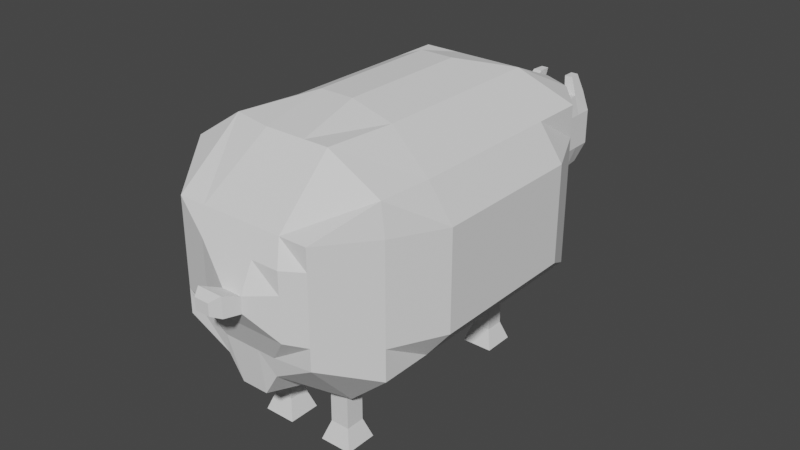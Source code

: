 # Source: Sheep.blend  (saved by Blender 2.93.21; exported with 4.5.12 LTS)
import bpy
from mathutils import Matrix  # noqa: F401  (used for matrix-valued properties, if any)

bpy.ops.wm.read_factory_settings(use_empty=True)
scene = bpy.context.scene
scene.name = 'Scene'

# ---- collections
col_collection = bpy.data.collections.new('Collection'); scene.collection.children.link(col_collection)

# ---- world
world_world = bpy.data.worlds.new('World'); scene.world = world_world
world_world.use_nodes = True; world_world.node_tree.nodes.clear()
_N = world_world.node_tree.nodes; _L = world_world.node_tree.links
n0 = _N.new('ShaderNodeOutputWorld'); n0.name = 'World Output'; n0.location = (300, 300)
n1 = _N.new('ShaderNodeBackground'); n1.name = 'Background'; n1.location = (10, 300)
n1.inputs[0].default_value = (0.05088, 0.05088, 0.05088, 1.0)
_L.new(n1.outputs[0], n0.inputs[0])
n0.is_active_output = True
world_world.color = (0.05088, 0.05088, 0.05088)
world_world.use_sun_shadow = False
world_world.sun_shadow_jitter_overblur = 0.0

# ---- meshes
me_cube_006 = bpy.data.meshes.new('Cube.006')
me_cube_006.from_pydata([(-0.685, -0.9995, -0.4663), (-0.685, -0.9995, 0.7073), (-0.3589, 0.9113, -0.365), (-0.3589, 0.9113, 0.4118), (0.6839, -0.9995, -0.4593), (0.6839, -0.9995, 0.7073), (0.3592, 0.9113, -0.365), (0.3592, 0.9113, 0.4118), (-0.7462, 0.7498, -1.0), (-1.0, 0.4998, -0.7147), (-1.0, 0.2498, -0.7147), (-1.0, -0.0001689, -0.7147), (-1.0, -0.2502, -0.7147), (-1.0, -0.5002, -0.7147), (-1.0, -0.7502, -0.7147), (-1.0, -0.7502, 1.0), (-1.0, -0.5002, 1.0), (-1.0, -0.2502, 1.0), (-1.0, -0.0001689, 1.0), (-1.0, 0.2498, 1.0), (-1.0, 0.4998, 1.0), (-0.7462, 0.677, 1.0), (1.0, -0.7502, -0.7045), (1.0, -0.5002, -0.7045), (1.0, -0.2502, -0.7045), (1.0, -0.0001689, -0.7045), (1.0, 0.2498, -0.7045), (1.0, 0.4998, -0.7045), (0.6948, 0.7171, -0.9311), (0.6948, 0.6835, 1.0), (1.0, 0.4998, 1.0), (1.0, 0.2498, 1.0), (1.0, -0.0001689, 1.0), (1.0, -0.2502, 1.0), (1.0, -0.5002, 1.0), (0.9652, -0.7502, 1.0), (-0.685, -0.9995, -0.2379), (-0.685, -0.9995, -0.205), (-0.685, -0.9995, 0.02312), (-0.685, -0.9995, 0.2513), (-0.685, -0.9995, 0.4794), (-0.3589, 0.9113, 0.2458), (-0.3589, 0.9113, 0.191), (-0.3589, 0.9113, 0.07326), (-0.3589, 0.9113, -0.09284), (-0.3589, 0.9113, -0.1987), (0.3592, 0.9113, 0.2458), (0.3592, 0.9113, 0.191), (0.3592, 0.9113, 0.07326), (0.3592, 0.9113, -0.09284), (0.3592, 0.9113, -0.1987), (0.6839, -0.9995, 0.4794), (0.6839, -0.9995, 0.2513), (0.6839, -0.9995, 0.02312), (0.6839, -0.9995, -0.205), (0.6839, -0.9995, -0.2309), (0.6948, 0.7498, 0.667), (0.6948, 0.7498, 0.3337), (0.6948, 0.7498, 0.0003603), (0.6948, 0.7498, -0.333), (0.6948, 0.7498, -0.5285), (1.0, 0.4998, 0.667), (1.0, 0.4998, 0.3337), (1.0, 0.4998, 0.0003603), (1.0, 0.4998, -0.333), (1.0, 0.4998, -0.3708), (1.212, 0.2677, 0.6217), (1.212, 0.2677, 0.2883), (1.212, 0.2677, -0.045), (1.212, 0.2677, -0.3783), (1.212, 0.2677, -0.4161), (1.212, 0.01774, 0.6217), (1.212, 0.01774, 0.2883), (1.212, 0.01774, -0.045), (1.212, 0.01774, -0.3783), (1.212, 0.01774, -0.4161), (1.212, -0.2323, 0.6217), (1.212, -0.2323, 0.2883), (1.212, -0.2323, -0.045), (1.212, -0.2323, -0.3783), (1.212, -0.2323, -0.4161), (1.212, -0.4823, 0.6217), (1.212, -0.4823, 0.2883), (1.212, -0.4823, -0.045), (1.212, -0.4823, -0.3783), (1.212, -0.4823, -0.4161), (1.0, -0.7502, 0.667), (1.0, -0.7502, 0.3337), (1.0, -0.7502, 0.0003603), (1.0, -0.7502, -0.333), (1.0, -0.7502, -0.3708), (-1.0, -0.7502, 0.667), (-1.0, -0.7502, 0.3337), (-1.0, -0.7502, 0.0003603), (-1.0, -0.7502, -0.333), (-1.0, -0.7502, -0.3811), (-1.18, -0.51, 0.6161), (-1.18, -0.51, 0.2828), (-1.18, -0.51, -0.05055), (-1.18, -0.51, -0.3839), (-1.18, -0.51, -0.432), (-1.18, -0.26, 0.6161), (-1.299, -0.1755, 0.2828), (-1.299, -0.1755, -0.05055), (-1.18, -0.26, -0.3839), (-1.18, -0.26, -0.432), (-1.18, -0.00998, 0.6161), (-1.299, 0.07451, 0.2828), (-1.299, 0.07451, -0.05055), (-1.18, -0.00998, -0.3839), (-1.18, -0.00998, -0.432), (-1.18, 0.24, 0.6161), (-1.18, 0.24, 0.2828), (-1.18, 0.24, -0.05055), (-1.18, 0.24, -0.3839), (-1.18, 0.24, -0.432), (-1.0, 0.4998, 0.667), (-1.0, 0.4998, 0.3337), (-1.0, 0.4998, 0.0003603), (-1.0, 0.4998, -0.333), (-1.0, 0.4998, -0.3811), (-0.7462, 0.7498, 0.667), (-0.7462, 0.7498, 0.3337), (-0.7462, 0.7498, 0.0003603), (-0.7462, 0.7498, -0.333), (-0.7462, 0.7498, -0.6663), (0.1638, 0.956, -0.3349), (0.03289, 0.956, -0.3349), (-0.09804, 0.956, -0.3349), (-0.229, 0.956, -0.3349), (-0.2152, 0.9113, 0.4118), (-0.07163, 0.9113, 0.4118), (0.07198, 0.9113, 0.4118), (0.2156, 0.9113, 0.4118), (-0.2972, -0.9793, -0.7332), (-0.1638, -0.9725, -0.9882), (0.1036, -0.9725, -0.9882), (0.2518, -0.9793, -0.7332), (0.4101, -0.9995, 0.7073), (0.1363, -0.9995, 0.7073), (-0.1375, -0.9995, 0.7073), (-0.4113, -0.9995, 0.7073), (-0.458, 0.7117, 1.0), (-0.1698, 0.7498, 1.0), (0.1184, 0.7498, 1.0), (0.4066, 0.7498, 1.0), (-0.509, 0.424, 1.301), (-0.1697, 0.424, 1.301), (0.1697, 0.424, 1.301), (0.509, 0.424, 1.301), (-0.509, 0.2119, 1.301), (-0.2408, 0.2106, 1.425), (0.09852, 0.2106, 1.425), (0.509, 0.2119, 1.301), (-0.509, -0.0001689, 1.301), (-0.2408, -0.001467, 1.425), (0.09852, -0.001467, 1.425), (0.509, -0.0001689, 1.301), (-0.509, -0.2123, 1.301), (-0.2408, -0.2136, 1.425), (0.09852, -0.2136, 1.425), (0.509, -0.2123, 1.301), (-0.509, -0.4244, 1.301), (-0.2408, -0.4257, 1.425), (0.09852, -0.4257, 1.425), (0.509, -0.4244, 1.301), (-0.6, -0.7129, 1.301), (-0.2, -0.7502, 1.301), (0.2, -0.7502, 1.301), (0.4444, -0.7502, 1.301), (0.4066, 0.7498, -1.0), (0.1184, 0.7498, -1.0), (-0.1698, 0.7498, -1.0), (-0.458, 0.7498, -1.0), (0.5629, 0.5337, -1.136), (0.1629, 0.5337, -1.136), (-0.2371, 0.5337, -1.136), (-0.6371, 0.5337, -1.136), (0.5629, 0.2837, -1.136), (0.2528, 0.2501, -1.301), (-0.1472, 0.2501, -1.301), (-0.6371, 0.2837, -1.136), (0.5629, 0.03374, -1.136), (0.2528, 0.0001153, -1.301), (-0.1472, 0.0001153, -1.301), (-0.6371, 0.03374, -1.136), (0.5629, -0.2163, -1.136), (0.2528, -0.2499, -1.301), (-0.1472, -0.2499, -1.301), (-0.6371, -0.2163, -1.136), (0.5629, -0.4663, -1.136), (0.2528, -0.4999, -1.301), (-0.1472, -0.4999, -1.301), (-0.6371, -0.4663, -1.136), (0.5629, -0.7163, -1.136), (0.1629, -0.7163, -1.136), (-0.2371, -0.7163, -1.136), (-0.6371, -0.7163, -1.136), (0.2688, -0.9948, -0.5182), (0.08578, -0.9948, -0.5182), (-0.09721, -0.9948, -0.5182), (-0.2802, -0.9948, -0.5182), (0.4982, -1.057, -0.205), (0.2244, -1.057, -0.205), (-0.04935, -1.057, -0.205), (-0.3231, -1.057, -0.205), (0.4982, -1.057, 0.02312), (0.2348, -1.125, 0.04163), (0.03459, -1.125, 0.04163), (-0.3231, -1.057, 0.02312), (0.4982, -1.057, 0.2513), (0.2348, -1.125, 0.2085), (0.03459, -1.125, 0.2085), (-0.3231, -1.057, 0.2513), (0.4982, -1.057, 0.4794), (0.2244, -1.057, 0.4794), (-0.04935, -1.057, 0.4794), (-0.3231, -1.057, 0.4794), (-0.229, 0.956, -0.1833), (-0.09804, 0.956, -0.1833), (0.03289, 0.956, -0.1833), (0.1638, 0.956, -0.1833), (-0.229, 0.956, -0.0868), (-0.09804, 0.956, -0.0868), (0.03289, 0.956, -0.0868), (0.1638, 0.956, -0.0868), (-0.229, 0.956, 0.06463), (-0.09804, 0.956, 0.06463), (0.03289, 0.956, 0.06463), (0.1638, 0.956, 0.06463), (-0.229, 0.956, 0.1719), (-0.09804, 0.956, 0.1719), (0.03289, 0.956, 0.1719), (0.1638, 0.956, 0.1719), (-0.229, 0.956, 0.222), (-0.09804, 0.956, 0.222), (0.03289, 0.956, 0.222), (0.1638, 0.956, 0.222), (0.1785, -1.194, 0.0415), (-0.07697, -1.194, 0.0415), (0.1785, -1.194, 0.2544), (-0.07697, -1.194, 0.2544), (0.1248, -1.236, 0.08622), (-0.0233, -1.236, 0.08622), (0.1248, -1.236, 0.2097), (-0.0233, -1.236, 0.2097)], [], [(121, 21, 3, 41), (237, 133, 7, 46), (86, 35, 5, 51), (217, 141, 1, 40), (194, 22, 4, 137), (166, 15, 1, 141), (130, 3, 21, 142), (142, 21, 20, 146), (146, 20, 19, 150), (150, 19, 18, 154), (154, 18, 17, 158), (158, 17, 16, 162), (162, 16, 15, 166), (126, 6, 28, 170), (170, 28, 27, 174), (174, 27, 26, 178), (178, 26, 25, 182), (182, 25, 24, 186), (186, 24, 23, 190), (190, 23, 22, 194), (46, 7, 29, 56), (56, 29, 30, 61), (61, 30, 31, 66), (66, 31, 32, 71), (71, 32, 33, 76), (76, 33, 34, 81), (81, 34, 35, 86), (40, 1, 15, 91), (91, 15, 16, 96), (96, 16, 17, 101), (101, 17, 18, 106), (106, 18, 19, 111), (111, 19, 20, 116), (116, 20, 21, 121), (9, 120, 125, 8), (120, 119, 124, 125), (119, 118, 123, 124), (118, 117, 122, 123), (117, 116, 121, 122), (10, 115, 120, 9), (115, 114, 119, 120), (114, 113, 118, 119), (113, 112, 117, 118), (112, 111, 116, 117), (11, 110, 115, 10), (110, 109, 114, 115), (109, 108, 113, 114), (108, 107, 112, 113), (107, 106, 111, 112), (12, 105, 110, 11), (105, 104, 109, 110), (104, 103, 108, 109), (103, 102, 107, 108), (102, 101, 106, 107), (13, 100, 105, 12), (100, 99, 104, 105), (99, 98, 103, 104), (98, 97, 102, 103), (97, 96, 101, 102), (14, 95, 100, 13), (95, 94, 99, 100), (94, 93, 98, 99), (93, 92, 97, 98), (92, 91, 96, 97), (0, 36, 95, 14), (36, 37, 94, 95), (37, 38, 93, 94), (38, 39, 92, 93), (39, 40, 91, 92), (23, 85, 90, 22), (85, 84, 89, 90), (84, 83, 88, 89), (83, 82, 87, 88), (82, 81, 86, 87), (24, 80, 85, 23), (80, 79, 84, 85), (79, 78, 83, 84), (78, 77, 82, 83), (77, 76, 81, 82), (25, 75, 80, 24), (75, 74, 79, 80), (74, 73, 78, 79), (73, 72, 77, 78), (72, 71, 76, 77), (26, 70, 75, 25), (70, 69, 74, 75), (69, 68, 73, 74), (68, 67, 72, 73), (67, 66, 71, 72), (27, 65, 70, 26), (65, 64, 69, 70), (64, 63, 68, 69), (63, 62, 67, 68), (62, 61, 66, 67), (28, 60, 65, 27), (60, 59, 64, 65), (59, 58, 63, 64), (58, 57, 62, 63), (57, 56, 61, 62), (6, 50, 60, 28), (50, 49, 59, 60), (49, 48, 58, 59), (48, 47, 57, 58), (47, 46, 56, 57), (134, 201, 36, 0), (201, 205, 37, 36), (205, 209, 38, 37), (209, 213, 39, 38), (213, 217, 40, 39), (22, 90, 55, 4), (90, 89, 54, 55), (89, 88, 53, 54), (88, 87, 52, 53), (87, 86, 51, 52), (126, 221, 50, 6), (221, 225, 49, 50), (225, 229, 48, 49), (229, 233, 47, 48), (233, 237, 46, 47), (8, 125, 45, 2), (125, 124, 44, 45), (124, 123, 43, 44), (123, 122, 42, 43), (122, 121, 41, 42), (42, 41, 234, 230), (230, 234, 235, 231), (231, 235, 236, 232), (232, 236, 237, 233), (43, 42, 230, 226), (226, 230, 231, 227), (227, 231, 232, 228), (228, 232, 233, 229), (44, 43, 226, 222), (222, 226, 227, 223), (223, 227, 228, 224), (224, 228, 229, 225), (45, 44, 222, 218), (218, 222, 223, 219), (219, 223, 224, 220), (220, 224, 225, 221), (2, 45, 218, 129), (129, 218, 219, 128), (128, 219, 220, 127), (127, 220, 221, 126), (52, 51, 214, 210), (210, 214, 215, 211), (211, 215, 216, 212), (212, 216, 217, 213), (53, 52, 210, 206), (206, 210, 211, 207), (211, 212, 241, 240), (208, 212, 213, 209), (54, 53, 206, 202), (202, 206, 207, 203), (203, 207, 208, 204), (204, 208, 209, 205), (55, 54, 202, 198), (198, 202, 203, 199), (199, 203, 204, 200), (200, 204, 205, 201), (4, 55, 198, 137), (137, 198, 199, 136), (136, 199, 200, 135), (135, 200, 201, 134), (13, 193, 197, 14), (193, 192, 196, 197), (192, 191, 195, 196), (191, 190, 194, 195), (12, 189, 193, 13), (189, 188, 192, 193), (188, 187, 191, 192), (187, 186, 190, 191), (11, 185, 189, 12), (185, 184, 188, 189), (184, 183, 187, 188), (183, 182, 186, 187), (10, 181, 185, 11), (181, 180, 184, 185), (180, 179, 183, 184), (179, 178, 182, 183), (9, 177, 181, 10), (177, 176, 180, 181), (176, 175, 179, 180), (175, 174, 178, 179), (8, 173, 177, 9), (173, 172, 176, 177), (172, 171, 175, 176), (171, 170, 174, 175), (2, 129, 173, 8), (129, 128, 172, 173), (128, 127, 171, 172), (127, 126, 170, 171), (34, 165, 169, 35), (165, 164, 168, 169), (164, 163, 167, 168), (163, 162, 166, 167), (33, 161, 165, 34), (161, 160, 164, 165), (160, 159, 163, 164), (159, 158, 162, 163), (32, 157, 161, 33), (157, 156, 160, 161), (156, 155, 159, 160), (155, 154, 158, 159), (31, 153, 157, 32), (153, 152, 156, 157), (152, 151, 155, 156), (151, 150, 154, 155), (30, 149, 153, 31), (149, 148, 152, 153), (148, 147, 151, 152), (147, 146, 150, 151), (29, 145, 149, 30), (145, 144, 148, 149), (144, 143, 147, 148), (143, 142, 146, 147), (7, 133, 145, 29), (133, 132, 144, 145), (132, 131, 143, 144), (131, 130, 142, 143), (35, 169, 138, 5), (169, 168, 139, 138), (168, 167, 140, 139), (167, 166, 141, 140), (14, 197, 134, 0), (197, 196, 135, 134), (196, 195, 136, 135), (195, 194, 137, 136), (51, 5, 138, 214), (214, 138, 139, 215), (215, 139, 140, 216), (216, 140, 141, 217), (41, 3, 130, 234), (234, 130, 131, 235), (235, 131, 132, 236), (236, 132, 133, 237), (238, 240, 244, 242), (208, 207, 238, 239), (207, 211, 240, 238), (212, 208, 239, 241), (242, 244, 245, 243), (239, 238, 242, 243), (241, 239, 243, 245), (240, 241, 245, 244)])
_uv = me_cube_006.uv_layers.new(name='UVMap')
_uv.uv.foreach_set('vector', [0.5834, 0.2187, 0.625, 0.2187, 0.625, 0.25, 0.5834, 0.25, 0.5834, 0.45, 0.625, 0.45, 0.625, 0.5, 0.5834, 0.5, 0.5834, 0.7188, 0.625, 0.7188, 0.625, 0.75, 0.5834, 0.75, 0.5834, 0.95, 0.625, 0.95, 0.625, 1.0, 0.5834, 1.0, 0.325, 0.7188, 0.375, 0.7188, 0.375, 0.75, 0.325, 0.75, 0.825, 0.7188, 0.875, 0.7188, 0.875, 0.75, 0.825, 0.75, 0.825, 0.5, 0.875, 0.5, 0.875, 0.5313, 0.825, 0.5313, 0.825, 0.5313, 0.875, 0.5313, 0.875, 0.5625, 0.825, 0.5625, 0.825, 0.5625, 0.875, 0.5625, 0.875, 0.5938, 0.825, 0.5938, 0.825, 0.5938, 0.875, 0.5938, 0.875, 0.625, 0.825, 0.625, 0.825, 0.625, 0.875, 0.625, 0.875, 0.6563, 0.825, 0.6563, 0.825, 0.6563, 0.875, 0.6563, 0.875, 0.6875, 0.825, 0.6875, 0.825, 0.6875, 0.875, 0.6875, 0.875, 0.7188, 0.825, 0.7188, 0.325, 0.5, 0.375, 0.5, 0.375, 0.5313, 0.325, 0.5313, 0.325, 0.5313, 0.375, 0.5313, 0.375, 0.5625, 0.325, 0.5625, 0.325, 0.5625, 0.375, 0.5625, 0.375, 0.5938, 0.325, 0.5938, 0.325, 0.5938, 0.375, 0.5938, 0.375, 0.625, 0.325, 0.625, 0.325, 0.625, 0.375, 0.625, 0.375, 0.6563, 0.325, 0.6563, 0.325, 0.6563, 0.375, 0.6563, 0.375, 0.6875, 0.325, 0.6875, 0.325, 0.6875, 0.375, 0.6875, 0.375, 0.7188, 0.325, 0.7188, 0.5834, 0.5, 0.625, 0.5, 0.625, 0.5313, 0.5834, 0.5313, 0.5834, 0.5313, 0.625, 0.5313, 0.625, 0.5625, 0.5834, 0.5625, 0.5834, 0.5625, 0.625, 0.5625, 0.625, 0.5938, 0.5834, 0.5938, 0.5834, 0.5938, 0.625, 0.5938, 0.625, 0.625, 0.5834, 0.625, 0.5834, 0.625, 0.625, 0.625, 0.625, 0.6563, 0.5834, 0.6563, 0.5834, 0.6563, 0.625, 0.6563, 0.625, 0.6875, 0.5834, 0.6875, 0.5834, 0.6875, 0.625, 0.6875, 0.625, 0.7188, 0.5834, 0.7188, 0.5834, 0.0, 0.625, 0.0, 0.625, 0.03123, 0.5834, 0.03123, 0.5834, 0.03123, 0.625, 0.03123, 0.625, 0.06248, 0.5834, 0.06248, 0.5834, 0.06248, 0.625, 0.06248, 0.625, 0.09373, 0.5834, 0.09373, 0.5834, 0.09373, 0.625, 0.09373, 0.625, 0.125, 0.5834, 0.125, 0.5834, 0.125, 0.625, 0.125, 0.625, 0.1562, 0.5834, 0.1562, 0.5834, 0.1562, 0.625, 0.1562, 0.625, 0.1875, 0.5834, 0.1875, 0.5834, 0.1875, 0.625, 0.1875, 0.625, 0.2187, 0.5834, 0.2187, 0.375, 0.1875, 0.4167, 0.1875, 0.4167, 0.2187, 0.375, 0.2187, 0.4167, 0.1875, 0.4584, 0.1875, 0.4584, 0.2187, 0.4167, 0.2187, 0.4584, 0.1875, 0.5, 0.1875, 0.5, 0.2187, 0.4584, 0.2187, 0.5, 0.1875, 0.5417, 0.1875, 0.5417, 0.2187, 0.5, 0.2187, 0.5417, 0.1875, 0.5834, 0.1875, 0.5834, 0.2187, 0.5417, 0.2187, 0.375, 0.1562, 0.4167, 0.1562, 0.4167, 0.1875, 0.375, 0.1875, 0.4167, 0.1562, 0.4584, 0.1562, 0.4584, 0.1875, 0.4167, 0.1875, 0.4584, 0.1562, 0.5, 0.1562, 0.5, 0.1875, 0.4584, 0.1875, 0.5, 0.1562, 0.5417, 0.1562, 0.5417, 0.1875, 0.5, 0.1875, 0.5417, 0.1562, 0.5834, 0.1562, 0.5834, 0.1875, 0.5417, 0.1875, 0.375, 0.125, 0.4167, 0.125, 0.4167, 0.1562, 0.375, 0.1562, 0.4167, 0.125, 0.4584, 0.125, 0.4584, 0.1562, 0.4167, 0.1562, 0.4584, 0.125, 0.5, 0.125, 0.5, 0.1562, 0.4584, 0.1562, 0.5, 0.125, 0.5417, 0.125, 0.5417, 0.1562, 0.5, 0.1562, 0.5417, 0.125, 0.5834, 0.125, 0.5834, 0.1562, 0.5417, 0.1562, 0.375, 0.09373, 0.4167, 0.09373, 0.4167, 0.125, 0.375, 0.125, 0.4167, 0.09373, 0.4584, 0.09373, 0.4584, 0.125, 0.4167, 0.125, 0.4584, 0.09373, 0.5, 0.09373, 0.5, 0.125, 0.4584, 0.125, 0.5, 0.09373, 0.5417, 0.09373, 0.5417, 0.125, 0.5, 0.125, 0.5417, 0.09373, 0.5834, 0.09373, 0.5834, 0.125, 0.5417, 0.125, 0.375, 0.06248, 0.4167, 0.06248, 0.4167, 0.09373, 0.375, 0.09373, 0.4167, 0.06248, 0.4584, 0.06248, 0.4584, 0.09373, 0.4167, 0.09373, 0.4584, 0.06248, 0.5, 0.06248, 0.5, 0.09373, 0.4584, 0.09373, 0.5, 0.06248, 0.5417, 0.06248, 0.5417, 0.09373, 0.5, 0.09373, 0.5417, 0.06248, 0.5834, 0.06248, 0.5834, 0.09373, 0.5417, 0.09373, 0.375, 0.03123, 0.4167, 0.03123, 0.4167, 0.06248, 0.375, 0.06248, 0.4167, 0.03123, 0.4584, 0.03123, 0.4584, 0.06248, 0.4167, 0.06248, 0.4584, 0.03123, 0.5, 0.03123, 0.5, 0.06248, 0.4584, 0.06248, 0.5, 0.03123, 0.5417, 0.03123, 0.5417, 0.06248, 0.5, 0.06248, 0.5417, 0.03123, 0.5834, 0.03123, 0.5834, 0.06248, 0.5417, 0.06248, 0.375, 0.0, 0.4167, 0.0, 0.4167, 0.03123, 0.375, 0.03123, 0.4167, 0.0, 0.4584, 0.0, 0.4584, 0.03123, 0.4167, 0.03123, 0.4584, 0.0, 0.5, 0.0, 0.5, 0.03123, 0.4584, 0.03123, 0.5, 0.0, 0.5417, 0.0, 0.5417, 0.03123, 0.5, 0.03123, 0.5417, 0.0, 0.5834, 0.0, 0.5834, 0.03123, 0.5417, 0.03123, 0.375, 0.6875, 0.4167, 0.6875, 0.4167, 0.7188, 0.375, 0.7188, 0.4167, 0.6875, 0.4584, 0.6875, 0.4584, 0.7188, 0.4167, 0.7188, 0.4584, 0.6875, 0.5, 0.6875, 0.5, 0.7188, 0.4584, 0.7188, 0.5, 0.6875, 0.5417, 0.6875, 0.5417, 0.7188, 0.5, 0.7188, 0.5417, 0.6875, 0.5834, 0.6875, 0.5834, 0.7188, 0.5417, 0.7188, 0.375, 0.6563, 0.4167, 0.6563, 0.4167, 0.6875, 0.375, 0.6875, 0.4167, 0.6563, 0.4584, 0.6563, 0.4584, 0.6875, 0.4167, 0.6875, 0.4584, 0.6563, 0.5, 0.6563, 0.5, 0.6875, 0.4584, 0.6875, 0.5, 0.6563, 0.5417, 0.6563, 0.5417, 0.6875, 0.5, 0.6875, 0.5417, 0.6563, 0.5834, 0.6563, 0.5834, 0.6875, 0.5417, 0.6875, 0.375, 0.625, 0.4167, 0.625, 0.4167, 0.6563, 0.375, 0.6563, 0.4167, 0.625, 0.4584, 0.625, 0.4584, 0.6563, 0.4167, 0.6563, 0.4584, 0.625, 0.5, 0.625, 0.5, 0.6563, 0.4584, 0.6563, 0.5, 0.625, 0.5417, 0.625, 0.5417, 0.6563, 0.5, 0.6563, 0.5417, 0.625, 0.5834, 0.625, 0.5834, 0.6563, 0.5417, 0.6563, 0.375, 0.5938, 0.4167, 0.5938, 0.4167, 0.625, 0.375, 0.625, 0.4167, 0.5938, 0.4584, 0.5938, 0.4584, 0.625, 0.4167, 0.625, 0.4584, 0.5938, 0.5, 0.5938, 0.5, 0.625, 0.4584, 0.625, 0.5, 0.5938, 0.5417, 0.5938, 0.5417, 0.625, 0.5, 0.625, 0.5417, 0.5938, 0.5834, 0.5938, 0.5834, 0.625, 0.5417, 0.625, 0.375, 0.5625, 0.4167, 0.5625, 0.4167, 0.5938, 0.375, 0.5938, 0.4167, 0.5625, 0.4584, 0.5625, 0.4584, 0.5938, 0.4167, 0.5938, 0.4584, 0.5625, 0.5, 0.5625, 0.5, 0.5938, 0.4584, 0.5938, 0.5, 0.5625, 0.5417, 0.5625, 0.5417, 0.5938, 0.5, 0.5938, 0.5417, 0.5625, 0.5834, 0.5625, 0.5834, 0.5938, 0.5417, 0.5938, 0.375, 0.5313, 0.4167, 0.5313, 0.4167, 0.5625, 0.375, 0.5625, 0.4167, 0.5313, 0.4584, 0.5313, 0.4584, 0.5625, 0.4167, 0.5625, 0.4584, 0.5313, 0.5, 0.5313, 0.5, 0.5625, 0.4584, 0.5625, 0.5, 0.5313, 0.5417, 0.5313, 0.5417, 0.5625, 0.5, 0.5625, 0.5417, 0.5313, 0.5834, 0.5313, 0.5834, 0.5625, 0.5417, 0.5625, 0.375, 0.5, 0.4167, 0.5, 0.4167, 0.5313, 0.375, 0.5313, 0.4167, 0.5, 0.4584, 0.5, 0.4584, 0.5313, 0.4167, 0.5313, 0.4584, 0.5, 0.5, 0.5, 0.5, 0.5313, 0.4584, 0.5313, 0.5, 0.5, 0.5417, 0.5, 0.5417, 0.5313, 0.5, 0.5313, 0.5417, 0.5, 0.5834, 0.5, 0.5834, 0.5313, 0.5417, 0.5313, 0.375, 0.95, 0.4167, 0.95, 0.4167, 1.0, 0.375, 1.0, 0.4167, 0.95, 0.4584, 0.95, 0.4584, 1.0, 0.4167, 1.0, 0.4584, 0.95, 0.5, 0.95, 0.5, 1.0, 0.4584, 1.0, 0.5, 0.95, 0.5417, 0.95, 0.5417, 1.0, 0.5, 1.0, 0.5417, 0.95, 0.5834, 0.95, 0.5834, 1.0, 0.5417, 1.0, 0.375, 0.7188, 0.4167, 0.7188, 0.4167, 0.75, 0.375, 0.75, 0.4167, 0.7188, 0.4584, 0.7188, 0.4584, 0.75, 0.4167, 0.75, 0.4584, 0.7188, 0.5, 0.7188, 0.5, 0.75, 0.4584, 0.75, 0.5, 0.7188, 0.5417, 0.7188, 0.5417, 0.75, 0.5, 0.75, 0.5417, 0.7188, 0.5834, 0.7188, 0.5834, 0.75, 0.5417, 0.75, 0.375, 0.45, 0.4167, 0.45, 0.4167, 0.5, 0.375, 0.5, 0.4167, 0.45, 0.4584, 0.45, 0.4584, 0.5, 0.4167, 0.5, 0.4584, 0.45, 0.5, 0.45, 0.5, 0.5, 0.4584, 0.5, 0.5, 0.45, 0.5417, 0.45, 0.5417, 0.5, 0.5, 0.5, 0.5417, 0.45, 0.5834, 0.45, 0.5834, 0.5, 0.5417, 0.5, 0.375, 0.2187, 0.4167, 0.2187, 0.4167, 0.25, 0.375, 0.25, 0.4167, 0.2187, 0.4584, 0.2187, 0.4584, 0.25, 0.4167, 0.25, 0.4584, 0.2187, 0.5, 0.2187, 0.5, 0.25, 0.4584, 0.25, 0.5, 0.2187, 0.5417, 0.2187, 0.5417, 0.25, 0.5, 0.25, 0.5417, 0.2187, 0.5834, 0.2187, 0.5834, 0.25, 0.5417, 0.25, 0.5417, 0.25, 0.5834, 0.25, 0.5834, 0.3, 0.5417, 0.3, 0.5417, 0.3, 0.5834, 0.3, 0.5834, 0.35, 0.5417, 0.35, 0.5417, 0.35, 0.5834, 0.35, 0.5834, 0.4, 0.5417, 0.4, 0.5417, 0.4, 0.5834, 0.4, 0.5834, 0.45, 0.5417, 0.45, 0.5, 0.25, 0.5417, 0.25, 0.5417, 0.3, 0.5, 0.3, 0.5, 0.3, 0.5417, 0.3, 0.5417, 0.35, 0.5, 0.35, 0.5, 0.35, 0.5417, 0.35, 0.5417, 0.4, 0.5, 0.4, 0.5, 0.4, 0.5417, 0.4, 0.5417, 0.45, 0.5, 0.45, 0.4584, 0.25, 0.5, 0.25, 0.5, 0.3, 0.4584, 0.3, 0.4584, 0.3, 0.5, 0.3, 0.5, 0.35, 0.4584, 0.35, 0.4584, 0.35, 0.5, 0.35, 0.5, 0.4, 0.4584, 0.4, 0.4584, 0.4, 0.5, 0.4, 0.5, 0.45, 0.4584, 0.45, 0.4167, 0.25, 0.4584, 0.25, 0.4584, 0.3, 0.4167, 0.3, 0.4167, 0.3, 0.4584, 0.3, 0.4584, 0.35, 0.4167, 0.35, 0.4167, 0.35, 0.4584, 0.35, 0.4584, 0.4, 0.4167, 0.4, 0.4167, 0.4, 0.4584, 0.4, 0.4584, 0.45, 0.4167, 0.45, 0.375, 0.25, 0.4167, 0.25, 0.4167, 0.3, 0.375, 0.3, 0.375, 0.3, 0.4167, 0.3, 0.4167, 0.35, 0.375, 0.35, 0.375, 0.35, 0.4167, 0.35, 0.4167, 0.4, 0.375, 0.4, 0.375, 0.4, 0.4167, 0.4, 0.4167, 0.45, 0.375, 0.45, 0.5417, 0.75, 0.5834, 0.75, 0.5834, 0.8, 0.5417, 0.8, 0.5417, 0.8, 0.5834, 0.8, 0.5834, 0.85, 0.5417, 0.85, 0.5417, 0.85, 0.5834, 0.85, 0.5834, 0.9, 0.5417, 0.9, 0.5417, 0.9, 0.5834, 0.9, 0.5834, 0.95, 0.5417, 0.95, 0.5, 0.75, 0.5417, 0.75, 0.5417, 0.8, 0.5, 0.8, 0.5, 0.8, 0.5417, 0.8, 0.5417, 0.85, 0.5, 0.85, 0.5417, 0.85, 0.5417, 0.9, 0.5417, 0.9, 0.5417, 0.85, 0.5, 0.9, 0.5417, 0.9, 0.5417, 0.95, 0.5, 0.95, 0.4584, 0.75, 0.5, 0.75, 0.5, 0.8, 0.4584, 0.8, 0.4584, 0.8, 0.5, 0.8, 0.5, 0.85, 0.4584, 0.85, 0.4584, 0.85, 0.5, 0.85, 0.5, 0.9, 0.4584, 0.9, 0.4584, 0.9, 0.5, 0.9, 0.5, 0.95, 0.4584, 0.95, 0.4167, 0.75, 0.4584, 0.75, 0.4584, 0.8, 0.4167, 0.8, 0.4167, 0.8, 0.4584, 0.8, 0.4584, 0.85, 0.4167, 0.85, 0.4167, 0.85, 0.4584, 0.85, 0.4584, 0.9, 0.4167, 0.9, 0.4167, 0.9, 0.4584, 0.9, 0.4584, 0.95, 0.4167, 0.95, 0.375, 0.75, 0.4167, 0.75, 0.4167, 0.8, 0.375, 0.8, 0.375, 0.8, 0.4167, 0.8, 0.4167, 0.85, 0.375, 0.85, 0.375, 0.85, 0.4167, 0.85, 0.4167, 0.9, 0.375, 0.9, 0.375, 0.9, 0.4167, 0.9, 0.4167, 0.95, 0.375, 0.95, 0.125, 0.6875, 0.175, 0.6875, 0.175, 0.7188, 0.125, 0.7188, 0.175, 0.6875, 0.225, 0.6875, 0.225, 0.7188, 0.175, 0.7188, 0.225, 0.6875, 0.275, 0.6875, 0.275, 0.7188, 0.225, 0.7188, 0.275, 0.6875, 0.325, 0.6875, 0.325, 0.7188, 0.275, 0.7188, 0.125, 0.6563, 0.175, 0.6563, 0.175, 0.6875, 0.125, 0.6875, 0.175, 0.6563, 0.225, 0.6563, 0.225, 0.6875, 0.175, 0.6875, 0.225, 0.6563, 0.275, 0.6563, 0.275, 0.6875, 0.225, 0.6875, 0.275, 0.6563, 0.325, 0.6563, 0.325, 0.6875, 0.275, 0.6875, 0.125, 0.625, 0.175, 0.625, 0.175, 0.6563, 0.125, 0.6563, 0.175, 0.625, 0.225, 0.625, 0.225, 0.6563, 0.175, 0.6563, 0.225, 0.625, 0.275, 0.625, 0.275, 0.6563, 0.225, 0.6563, 0.275, 0.625, 0.325, 0.625, 0.325, 0.6563, 0.275, 0.6563, 0.125, 0.5938, 0.175, 0.5938, 0.175, 0.625, 0.125, 0.625, 0.175, 0.5938, 0.225, 0.5938, 0.225, 0.625, 0.175, 0.625, 0.225, 0.5938, 0.275, 0.5938, 0.275, 0.625, 0.225, 0.625, 0.275, 0.5938, 0.325, 0.5938, 0.325, 0.625, 0.275, 0.625, 0.125, 0.5625, 0.175, 0.5625, 0.175, 0.5938, 0.125, 0.5938, 0.175, 0.5625, 0.225, 0.5625, 0.225, 0.5938, 0.175, 0.5938, 0.225, 0.5625, 0.275, 0.5625, 0.275, 0.5938, 0.225, 0.5938, 0.275, 0.5625, 0.325, 0.5625, 0.325, 0.5938, 0.275, 0.5938, 0.125, 0.5313, 0.175, 0.5313, 0.175, 0.5625, 0.125, 0.5625, 0.175, 0.5313, 0.225, 0.5313, 0.225, 0.5625, 0.175, 0.5625, 0.225, 0.5313, 0.275, 0.5313, 0.275, 0.5625, 0.225, 0.5625, 0.275, 0.5313, 0.325, 0.5313, 0.325, 0.5625, 0.275, 0.5625, 0.125, 0.5, 0.175, 0.5, 0.175, 0.5313, 0.125, 0.5313, 0.175, 0.5, 0.225, 0.5, 0.225, 0.5313, 0.175, 0.5313, 0.225, 0.5, 0.275, 0.5, 0.275, 0.5313, 0.225, 0.5313, 0.275, 0.5, 0.325, 0.5, 0.325, 0.5313, 0.275, 0.5313, 0.625, 0.6875, 0.675, 0.6875, 0.675, 0.7188, 0.625, 0.7188, 0.675, 0.6875, 0.725, 0.6875, 0.725, 0.7188, 0.675, 0.7188, 0.725, 0.6875, 0.775, 0.6875, 0.775, 0.7188, 0.725, 0.7188, 0.775, 0.6875, 0.825, 0.6875, 0.825, 0.7188, 0.775, 0.7188, 0.625, 0.6563, 0.675, 0.6563, 0.675, 0.6875, 0.625, 0.6875, 0.675, 0.6563, 0.725, 0.6563, 0.725, 0.6875, 0.675, 0.6875, 0.725, 0.6563, 0.775, 0.6563, 0.775, 0.6875, 0.725, 0.6875, 0.775, 0.6563, 0.825, 0.6563, 0.825, 0.6875, 0.775, 0.6875, 0.625, 0.625, 0.675, 0.625, 0.675, 0.6563, 0.625, 0.6563, 0.675, 0.625, 0.725, 0.625, 0.725, 0.6563, 0.675, 0.6563, 0.725, 0.625, 0.775, 0.625, 0.775, 0.6563, 0.725, 0.6563, 0.775, 0.625, 0.825, 0.625, 0.825, 0.6563, 0.775, 0.6563, 0.625, 0.5938, 0.675, 0.5938, 0.675, 0.625, 0.625, 0.625, 0.675, 0.5938, 0.725, 0.5938, 0.725, 0.625, 0.675, 0.625, 0.725, 0.5938, 0.775, 0.5938, 0.775, 0.625, 0.725, 0.625, 0.775, 0.5938, 0.825, 0.5938, 0.825, 0.625, 0.775, 0.625, 0.625, 0.5625, 0.675, 0.5625, 0.675, 0.5938, 0.625, 0.5938, 0.675, 0.5625, 0.725, 0.5625, 0.725, 0.5938, 0.675, 0.5938, 0.725, 0.5625, 0.775, 0.5625, 0.775, 0.5938, 0.725, 0.5938, 0.775, 0.5625, 0.825, 0.5625, 0.825, 0.5938, 0.775, 0.5938, 0.625, 0.5313, 0.675, 0.5313, 0.675, 0.5625, 0.625, 0.5625, 0.675, 0.5313, 0.725, 0.5313, 0.725, 0.5625, 0.675, 0.5625, 0.725, 0.5313, 0.775, 0.5313, 0.775, 0.5625, 0.725, 0.5625, 0.775, 0.5313, 0.825, 0.5313, 0.825, 0.5625, 0.775, 0.5625, 0.625, 0.5, 0.675, 0.5, 0.675, 0.5313, 0.625, 0.5313, 0.675, 0.5, 0.725, 0.5, 0.725, 0.5313, 0.675, 0.5313, 0.725, 0.5, 0.775, 0.5, 0.775, 0.5313, 0.725, 0.5313, 0.775, 0.5, 0.825, 0.5, 0.825, 0.5313, 0.775, 0.5313, 0.625, 0.7188, 0.675, 0.7188, 0.675, 0.75, 0.625, 0.75, 0.675, 0.7188, 0.725, 0.7188, 0.725, 0.75, 0.675, 0.75, 0.725, 0.7188, 0.775, 0.7188, 0.775, 0.75, 0.725, 0.75, 0.775, 0.7188, 0.825, 0.7188, 0.825, 0.75, 0.775, 0.75, 0.125, 0.7188, 0.175, 0.7188, 0.175, 0.75, 0.125, 0.75, 0.175, 0.7188, 0.225, 0.7188, 0.225, 0.75, 0.175, 0.75, 0.225, 0.7188, 0.275, 0.7188, 0.275, 0.75, 0.225, 0.75, 0.275, 0.7188, 0.325, 0.7188, 0.325, 0.75, 0.275, 0.75, 0.5834, 0.75, 0.625, 0.75, 0.625, 0.8, 0.5834, 0.8, 0.5834, 0.8, 0.625, 0.8, 0.625, 0.85, 0.5834, 0.85, 0.5834, 0.85, 0.625, 0.85, 0.625, 0.9, 0.5834, 0.9, 0.5834, 0.9, 0.625, 0.9, 0.625, 0.95, 0.5834, 0.95, 0.5834, 0.25, 0.625, 0.25, 0.625, 0.3, 0.5834, 0.3, 0.5834, 0.3, 0.625, 0.3, 0.625, 0.35, 0.5834, 0.35, 0.5834, 0.35, 0.625, 0.35, 0.625, 0.4, 0.5834, 0.4, 0.5834, 0.4, 0.625, 0.4, 0.625, 0.45, 0.5834, 0.45, 0.5, 0.85, 0.5417, 0.85, 0.5417, 0.85, 0.5, 0.85, 0.5, 0.9, 0.5, 0.85, 0.5, 0.85, 0.5, 0.9, 0.5, 0.85, 0.5417, 0.85, 0.5417, 0.85, 0.5, 0.85, 0.5417, 0.9, 0.5, 0.9, 0.5, 0.9, 0.5417, 0.9, 0.5, 0.85, 0.5417, 0.85, 0.5417, 0.9, 0.5, 0.9, 0.5, 0.9, 0.5, 0.85, 0.5, 0.85, 0.5, 0.9, 0.5417, 0.9, 0.5, 0.9, 0.5, 0.9, 0.5417, 0.9, 0.5417, 0.85, 0.5417, 0.9, 0.5417, 0.9, 0.5417, 0.85])
me_cube_006.use_remesh_fix_poles = True
me_cube_006.use_remesh_preserve_attributes = False
me_cube_006.update()
me_cube_007 = bpy.data.meshes.new('Cube.007')
me_cube_007.from_pydata([(-1.0, -1.0, -1.0), (-1.0, -1.0, 1.0), (-0.8322, 0.9506, -1.176), (-0.7998, 1.0, 1.0), (1.0, -1.0, -1.0), (1.0, -1.0, 1.0), (0.7169, 0.9506, -1.176), (0.801, 1.0, 1.0), (0.4446, 0.9506, -1.176), (-0.003784, 1.0, -1.0), (-0.5554, 0.9506, -1.176), (-0.5038, 1.0, 1.0), (-0.003784, 1.0, 1.0), (0.4962, 1.0, 1.0), (-0.5038, -1.0, -1.0), (-0.003784, -1.0, -1.0), (0.4962, -1.0, -1.0), (0.4962, -1.0, 1.0), (-0.003784, -1.0, 1.0), (-0.5038, -1.0, 1.0), (-1.0, -1.0, -0.5346), (-1.0, -1.0, -0.03462), (-1.0, -1.0, 0.4654), (-1.0, 1.0, 0.4654), (-1.0, 1.0, -0.03462), (-1.0, 1.0, -0.5346), (1.0, 1.0, 0.4654), (1.0, 1.0, -0.03462), (1.0, 1.0, -0.5346), (1.0, -1.0, 0.4654), (1.0, -1.0, -0.03462), (1.0, -1.0, -0.5346), (0.4962, -1.0, 0.4654), (0.4962, -1.0, -0.03462), (0.4962, -1.0, -0.5346), (-0.003784, -1.0, 0.4654), (-0.003784, -1.0, -0.03462), (-0.003784, -1.0, -0.5346), (-0.5038, -1.0, 0.4654), (-0.5038, -1.0, -0.03462), (-0.5038, -1.0, -0.5346), (-0.4433, 1.508, 0.4049), (-0.4433, 1.508, -0.03462), (-0.4433, 1.508, -0.4741), (-0.003784, 1.508, 0.4049), (-0.003784, 1.508, -0.03462), (-0.003784, 1.508, -0.4741), (0.4357, 1.508, 0.4049), (0.4357, 1.508, -0.03462), (0.4357, 1.508, -0.4741), (0.1574, 0.6243, -1.17), (-0.03439, 0.6243, -1.17), (-0.2262, 0.6243, -1.17), (-0.2262, -0.1427, -1.17), (-0.03439, -0.1427, -1.17), (0.1574, -0.1427, -1.17), (-0.8871, 0.4506, -1.176), (-0.9419, -0.0494, -1.176), (-0.9967, -0.5494, -1.176), (-0.95, -0.5, 1.0), (-0.8999, 0.0, 1.0), (-0.8499, 0.5, 1.0), (0.8905, -0.5494, -1.176), (0.8326, -0.0494, -1.176), (0.7748, 0.4506, -1.176), (0.8508, 0.5, 1.0), (0.9005, 0.0, 1.0), (0.9503, -0.5, 1.0), (0.4962, 0.5, 1.0), (0.4962, 0.0, 1.0), (0.4962, -0.5, 1.0), (-0.003784, 0.5, 1.0), (-0.003784, 0.0, 1.0), (-0.003784, -0.5, 1.0), (-0.5038, 0.5, 1.0), (-0.5038, 0.0, 1.0), (-0.5038, -0.5, 1.0), (-0.5554, 0.4506, -1.176), (-0.5554, -0.0494, -1.176), (-0.5554, -0.5494, -1.176), (0.4446, 0.4506, -1.176), (0.4446, -0.0494, -1.176), (0.4446, -0.5494, -1.176), (1.0, 0.5, -0.5346), (1.0, 0.0, -0.5346), (1.0, -0.5, -0.5346), (1.0, 0.5, -0.03462), (1.0, 0.0, -0.03462), (1.0, -0.5, -0.03462), (1.0, 0.5, 0.4654), (1.0, 0.0, 0.4654), (1.0, -0.5, 0.4654), (-1.0, -0.5, -0.5346), (-1.0, 0.0, -0.5346), (-1.0, 0.5, -0.5346), (-1.0, -0.5, -0.03462), (-1.0, 0.0, -0.03462), (-1.0, 0.5, -0.03462), (-1.0, -0.5, 0.4654), (-1.0, 0.0, 0.4654), (-1.0, 0.5, 0.4654), (-0.2262, 0.4326, -1.17), (-0.2262, 0.2408, -1.17), (-0.2262, 0.04902, -1.17), (-0.03439, 0.4326, -1.17), (-0.03439, 0.2408, -1.17), (-0.03439, 0.04902, -1.17), (0.1574, 0.4326, -1.17), (0.1574, 0.2408, -1.17), (0.1574, 0.04902, -1.17), (-0.6114, 0.5816, 1.448), (-0.576, 0.9357, 1.448), (0.4259, 0.9148, 1.485), (0.6291, 0.9148, 1.485), (-0.3663, 0.9357, 1.448), (0.6622, 0.5815, 1.485), (0.4259, 0.5815, 1.485), (-0.3663, 0.5816, 1.448)], [], [(100, 61, 3, 23), (47, 13, 7, 26), (91, 67, 5, 29), (38, 19, 1, 22), (82, 62, 4, 16), (76, 59, 1, 19), (67, 70, 17, 5), (70, 73, 18, 17), (73, 76, 19, 18), (58, 79, 14, 0), (16, 15, 54, 55), (9, 8, 50, 51), (29, 5, 17, 32), (32, 17, 18, 35), (35, 18, 19, 38), (23, 3, 11, 41), (41, 11, 12, 44), (44, 12, 13, 47), (9, 46, 49, 8), (46, 45, 48, 49), (45, 44, 47, 48), (10, 43, 46, 9), (43, 42, 45, 46), (42, 41, 44, 45), (2, 25, 43, 10), (25, 24, 42, 43), (24, 23, 41, 42), (15, 37, 40, 14), (37, 36, 39, 40), (36, 35, 38, 39), (16, 34, 37, 15), (34, 33, 36, 37), (33, 32, 35, 36), (4, 31, 34, 16), (31, 30, 33, 34), (30, 29, 32, 33), (14, 40, 20, 0), (40, 39, 21, 20), (39, 38, 22, 21), (62, 85, 31, 4), (85, 88, 30, 31), (88, 91, 29, 30), (8, 49, 28, 6), (49, 48, 27, 28), (48, 47, 26, 27), (56, 94, 25, 2), (94, 97, 24, 25), (97, 100, 23, 24), (103, 106, 54, 53), (106, 109, 55, 54), (82, 16, 55, 109), (77, 10, 52, 101), (10, 9, 51, 52), (15, 14, 53, 54), (14, 79, 103, 53), (79, 78, 102, 103), (78, 77, 101, 102), (8, 80, 107, 50), (80, 81, 108, 107), (81, 82, 109, 108), (51, 50, 107, 104), (104, 107, 108, 105), (105, 108, 109, 106), (52, 51, 104, 101), (101, 104, 105, 102), (102, 105, 106, 103), (21, 22, 98, 95), (95, 98, 99, 96), (96, 99, 100, 97), (20, 21, 95, 92), (92, 95, 96, 93), (93, 96, 97, 94), (0, 20, 92, 58), (58, 92, 93, 57), (57, 93, 94, 56), (27, 26, 89, 86), (86, 89, 90, 87), (87, 90, 91, 88), (28, 27, 86, 83), (83, 86, 87, 84), (84, 87, 88, 85), (6, 28, 83, 64), (64, 83, 84, 63), (63, 84, 85, 62), (2, 10, 77, 56), (56, 77, 78, 57), (57, 78, 79, 58), (12, 11, 74, 71), (71, 74, 75, 72), (72, 75, 76, 73), (13, 12, 71, 68), (68, 71, 72, 69), (69, 72, 73, 70), (13, 68, 116, 112), (65, 68, 69, 66), (66, 69, 70, 67), (68, 65, 115, 116), (74, 61, 60, 75), (75, 60, 59, 76), (8, 6, 64, 80), (80, 64, 63, 81), (81, 63, 62, 82), (26, 7, 65, 89), (89, 65, 66, 90), (90, 66, 67, 91), (22, 1, 59, 98), (98, 59, 60, 99), (99, 60, 61, 100), (113, 112, 116, 115), (114, 111, 110, 117), (61, 74, 117, 110), (11, 3, 111, 114), (3, 61, 110, 111), (65, 7, 113, 115), (74, 11, 114, 117), (7, 13, 112, 113)])
_uv = me_cube_007.uv_layers.new(name='UVMap')
_uv.uv.foreach_set('vector', [0.5582, 0.1875, 0.625, 0.1875, 0.625, 0.25, 0.5582, 0.25, 0.5582, 0.437, 0.625, 0.437, 0.625, 0.5, 0.5582, 0.5, 0.5582, 0.6875, 0.625, 0.6875, 0.625, 0.75, 0.5582, 0.75, 0.5582, 0.938, 0.625, 0.938, 0.625, 1.0, 0.5582, 1.0, 0.312, 0.6875, 0.375, 0.6875, 0.375, 0.75, 0.312, 0.75, 0.813, 0.6875, 0.875, 0.6875, 0.875, 0.75, 0.813, 0.75, 0.625, 0.6875, 0.688, 0.6875, 0.688, 0.75, 0.625, 0.75, 0.688, 0.6875, 0.7505, 0.6875, 0.7505, 0.75, 0.688, 0.75, 0.7505, 0.6875, 0.813, 0.6875, 0.813, 0.75, 0.7505, 0.75, 0.125, 0.6875, 0.187, 0.6875, 0.187, 0.75, 0.125, 0.75, 0.375, 0.813, 0.375, 0.8755, 0.375, 0.8755, 0.375, 0.813, 0.375, 0.3745, 0.375, 0.437, 0.375, 0.437, 0.375, 0.3745, 0.5582, 0.75, 0.625, 0.75, 0.625, 0.813, 0.5582, 0.813, 0.5582, 0.813, 0.625, 0.813, 0.625, 0.8755, 0.5582, 0.8755, 0.5582, 0.8755, 0.625, 0.8755, 0.625, 0.938, 0.5582, 0.938, 0.5582, 0.25, 0.625, 0.25, 0.625, 0.312, 0.5582, 0.312, 0.5582, 0.312, 0.625, 0.312, 0.625, 0.3745, 0.5582, 0.3745, 0.5582, 0.3745, 0.625, 0.3745, 0.625, 0.437, 0.5582, 0.437, 0.375, 0.3745, 0.4332, 0.3745, 0.4332, 0.437, 0.375, 0.437, 0.4332, 0.3745, 0.4957, 0.3745, 0.4957, 0.437, 0.4332, 0.437, 0.4957, 0.3745, 0.5582, 0.3745, 0.5582, 0.437, 0.4957, 0.437, 0.375, 0.312, 0.4332, 0.312, 0.4332, 0.3745, 0.375, 0.3745, 0.4332, 0.312, 0.4957, 0.312, 0.4957, 0.3745, 0.4332, 0.3745, 0.4957, 0.312, 0.5582, 0.312, 0.5582, 0.3745, 0.4957, 0.3745, 0.375, 0.25, 0.4332, 0.25, 0.4332, 0.312, 0.375, 0.312, 0.4332, 0.25, 0.4957, 0.25, 0.4957, 0.312, 0.4332, 0.312, 0.4957, 0.25, 0.5582, 0.25, 0.5582, 0.312, 0.4957, 0.312, 0.375, 0.8755, 0.4332, 0.8755, 0.4332, 0.938, 0.375, 0.938, 0.4332, 0.8755, 0.4957, 0.8755, 0.4957, 0.938, 0.4332, 0.938, 0.4957, 0.8755, 0.5582, 0.8755, 0.5582, 0.938, 0.4957, 0.938, 0.375, 0.813, 0.4332, 0.813, 0.4332, 0.8755, 0.375, 0.8755, 0.4332, 0.813, 0.4957, 0.813, 0.4957, 0.8755, 0.4332, 0.8755, 0.4957, 0.813, 0.5582, 0.813, 0.5582, 0.8755, 0.4957, 0.8755, 0.375, 0.75, 0.4332, 0.75, 0.4332, 0.813, 0.375, 0.813, 0.4332, 0.75, 0.4957, 0.75, 0.4957, 0.813, 0.4332, 0.813, 0.4957, 0.75, 0.5582, 0.75, 0.5582, 0.813, 0.4957, 0.813, 0.375, 0.938, 0.4332, 0.938, 0.4332, 1.0, 0.375, 1.0, 0.4332, 0.938, 0.4957, 0.938, 0.4957, 1.0, 0.4332, 1.0, 0.4957, 0.938, 0.5582, 0.938, 0.5582, 1.0, 0.4957, 1.0, 0.375, 0.6875, 0.4332, 0.6875, 0.4332, 0.75, 0.375, 0.75, 0.4332, 0.6875, 0.4957, 0.6875, 0.4957, 0.75, 0.4332, 0.75, 0.4957, 0.6875, 0.5582, 0.6875, 0.5582, 0.75, 0.4957, 0.75, 0.375, 0.437, 0.4332, 0.437, 0.4332, 0.5, 0.375, 0.5, 0.4332, 0.437, 0.4957, 0.437, 0.4957, 0.5, 0.4332, 0.5, 0.4957, 0.437, 0.5582, 0.437, 0.5582, 0.5, 0.4957, 0.5, 0.375, 0.1875, 0.4332, 0.1875, 0.4332, 0.25, 0.375, 0.25, 0.4332, 0.1875, 0.4957, 0.1875, 0.4957, 0.25, 0.4332, 0.25, 0.4957, 0.1875, 0.5582, 0.1875, 0.5582, 0.25, 0.4957, 0.25, 0.187, 0.6875, 0.2495, 0.6875, 0.2495, 0.75, 0.187, 0.75, 0.2495, 0.6875, 0.312, 0.6875, 0.312, 0.75, 0.2495, 0.75, 0.312, 0.6875, 0.312, 0.75, 0.312, 0.75, 0.312, 0.6875, 0.187, 0.5625, 0.187, 0.5, 0.187, 0.5, 0.187, 0.5625, 0.375, 0.312, 0.375, 0.3745, 0.375, 0.3745, 0.375, 0.312, 0.375, 0.8755, 0.375, 0.938, 0.375, 0.938, 0.375, 0.8755, 0.187, 0.75, 0.187, 0.6875, 0.187, 0.6875, 0.187, 0.75, 0.187, 0.6875, 0.187, 0.625, 0.187, 0.625, 0.187, 0.6875, 0.187, 0.625, 0.187, 0.5625, 0.187, 0.5625, 0.187, 0.625, 0.312, 0.5, 0.312, 0.5625, 0.312, 0.5625, 0.312, 0.5, 0.312, 0.5625, 0.312, 0.625, 0.312, 0.625, 0.312, 0.5625, 0.312, 0.625, 0.312, 0.6875, 0.312, 0.6875, 0.312, 0.625, 0.2495, 0.5, 0.312, 0.5, 0.312, 0.5625, 0.2495, 0.5625, 0.2495, 0.5625, 0.312, 0.5625, 0.312, 0.625, 0.2495, 0.625, 0.2495, 0.625, 0.312, 0.625, 0.312, 0.6875, 0.2495, 0.6875, 0.187, 0.5, 0.2495, 0.5, 0.2495, 0.5625, 0.187, 0.5625, 0.187, 0.5625, 0.2495, 0.5625, 0.2495, 0.625, 0.187, 0.625, 0.187, 0.625, 0.2495, 0.625, 0.2495, 0.6875, 0.187, 0.6875, 0.4957, 0.0, 0.5582, 0.0, 0.5582, 0.0625, 0.4957, 0.0625, 0.4957, 0.0625, 0.5582, 0.0625, 0.5582, 0.125, 0.4957, 0.125, 0.4957, 0.125, 0.5582, 0.125, 0.5582, 0.1875, 0.4957, 0.1875, 0.4332, 0.0, 0.4957, 0.0, 0.4957, 0.0625, 0.4332, 0.0625, 0.4332, 0.0625, 0.4957, 0.0625, 0.4957, 0.125, 0.4332, 0.125, 0.4332, 0.125, 0.4957, 0.125, 0.4957, 0.1875, 0.4332, 0.1875, 0.375, 0.0, 0.4332, 0.0, 0.4332, 0.0625, 0.375, 0.0625, 0.375, 0.0625, 0.4332, 0.0625, 0.4332, 0.125, 0.375, 0.125, 0.375, 0.125, 0.4332, 0.125, 0.4332, 0.1875, 0.375, 0.1875, 0.4957, 0.5, 0.5582, 0.5, 0.5582, 0.5625, 0.4957, 0.5625, 0.4957, 0.5625, 0.5582, 0.5625, 0.5582, 0.625, 0.4957, 0.625, 0.4957, 0.625, 0.5582, 0.625, 0.5582, 0.6875, 0.4957, 0.6875, 0.4332, 0.5, 0.4957, 0.5, 0.4957, 0.5625, 0.4332, 0.5625, 0.4332, 0.5625, 0.4957, 0.5625, 0.4957, 0.625, 0.4332, 0.625, 0.4332, 0.625, 0.4957, 0.625, 0.4957, 0.6875, 0.4332, 0.6875, 0.375, 0.5, 0.4332, 0.5, 0.4332, 0.5625, 0.375, 0.5625, 0.375, 0.5625, 0.4332, 0.5625, 0.4332, 0.625, 0.375, 0.625, 0.375, 0.625, 0.4332, 0.625, 0.4332, 0.6875, 0.375, 0.6875, 0.125, 0.5, 0.187, 0.5, 0.187, 0.5625, 0.125, 0.5625, 0.125, 0.5625, 0.187, 0.5625, 0.187, 0.625, 0.125, 0.625, 0.125, 0.625, 0.187, 0.625, 0.187, 0.6875, 0.125, 0.6875, 0.7505, 0.5, 0.813, 0.5, 0.813, 0.5625, 0.7505, 0.5625, 0.7505, 0.5625, 0.813, 0.5625, 0.813, 0.625, 0.7505, 0.625, 0.7505, 0.625, 0.813, 0.625, 0.813, 0.6875, 0.7505, 0.6875, 0.688, 0.5, 0.7505, 0.5, 0.7505, 0.5625, 0.688, 0.5625, 0.688, 0.5625, 0.7505, 0.5625, 0.7505, 0.625, 0.688, 0.625, 0.688, 0.625, 0.7505, 0.625, 0.7505, 0.6875, 0.688, 0.6875, 0.688, 0.5, 0.688, 0.5625, 0.688, 0.5625, 0.688, 0.5, 0.625, 0.5625, 0.688, 0.5625, 0.688, 0.625, 0.625, 0.625, 0.625, 0.625, 0.688, 0.625, 0.688, 0.6875, 0.625, 0.6875, 0.688, 0.5625, 0.625, 0.5625, 0.625, 0.5625, 0.688, 0.5625, 0.813, 0.5625, 0.875, 0.5625, 0.875, 0.625, 0.813, 0.625, 0.813, 0.625, 0.875, 0.625, 0.875, 0.6875, 0.813, 0.6875, 0.312, 0.5, 0.375, 0.5, 0.375, 0.5625, 0.312, 0.5625, 0.312, 0.5625, 0.375, 0.5625, 0.375, 0.625, 0.312, 0.625, 0.312, 0.625, 0.375, 0.625, 0.375, 0.6875, 0.312, 0.6875, 0.5582, 0.5, 0.625, 0.5, 0.625, 0.5625, 0.5582, 0.5625, 0.5582, 0.5625, 0.625, 0.5625, 0.625, 0.625, 0.5582, 0.625, 0.5582, 0.625, 0.625, 0.625, 0.625, 0.6875, 0.5582, 0.6875, 0.5582, 0.0, 0.625, 0.0, 0.625, 0.0625, 0.5582, 0.0625, 0.5582, 0.0625, 0.625, 0.0625, 0.625, 0.125, 0.5582, 0.125, 0.5582, 0.125, 0.625, 0.125, 0.625, 0.1875, 0.5582, 0.1875, 0.625, 0.5, 0.688, 0.5, 0.688, 0.5625, 0.625, 0.5625, 0.813, 0.5, 0.875, 0.5, 0.875, 0.5625, 0.813, 0.5625, 0.875, 0.5625, 0.813, 0.5625, 0.813, 0.5625, 0.875, 0.5625, 0.625, 0.312, 0.625, 0.25, 0.625, 0.25, 0.625, 0.312, 0.625, 0.25, 0.625, 0.1875, 0.625, 0.1875, 0.625, 0.25, 0.625, 0.5625, 0.625, 0.5, 0.625, 0.5, 0.625, 0.5625, 0.813, 0.5625, 0.813, 0.5, 0.813, 0.5, 0.813, 0.5625, 0.625, 0.5, 0.625, 0.437, 0.625, 0.437, 0.625, 0.5])
me_cube_007.use_remesh_fix_poles = True
me_cube_007.use_remesh_preserve_attributes = False
me_cube_007.update()
me_cube_008 = bpy.data.meshes.new('Cube.008')
me_cube_008.from_pydata([(-1.673, -1.673, -1.0), (-1.0, -1.0, 1.0), (-1.673, 1.673, -1.0), (-1.0, 1.0, 1.0), (1.673, -1.673, -1.0), (1.0, -1.0, 1.0), (1.673, 1.673, -1.0), (1.0, 1.0, 1.0), (-1.0, -1.0, 3.67), (-1.0, 1.0, 3.67), (1.0, 1.0, 3.67), (1.0, -1.0, 3.67), (-1.0, -1.0, 4.744), (-1.0, 1.0, 4.744), (1.0, 1.0, 4.744), (1.0, -1.0, 4.744), (-0.7352, 0.3296, 9.887), (-0.7352, 2.33, 9.887), (1.265, 2.33, 9.887), (1.265, 0.3296, 9.887), (-8.895, -1.673, -1.0), (-8.222, -1.0, 1.0), (-8.895, 1.673, -1.0), (-8.222, 1.0, 1.0), (-5.549, -1.673, -1.0), (-6.222, -1.0, 1.0), (-5.549, 1.673, -1.0), (-6.222, 1.0, 1.0), (-8.222, -1.0, 3.67), (-8.222, 1.0, 3.67), (-6.222, 1.0, 3.67), (-6.222, -1.0, 3.67), (-8.222, -1.0, 4.744), (-8.222, 1.0, 4.744), (-6.222, 1.0, 4.744), (-6.222, -1.0, 4.744), (-7.957, 0.3296, 9.887), (-7.957, 2.33, 9.887), (-5.957, 2.33, 9.887), (-5.957, 0.3296, 9.887), (-1.673, -23.51, -1.0), (-1.0, -22.83, 1.0), (-1.673, -20.16, -1.0), (-1.0, -20.83, 1.0), (1.673, -23.51, -1.0), (1.0, -22.83, 1.0), (1.673, -20.16, -1.0), (1.0, -20.83, 1.0), (-1.0, -22.83, 3.67), (-1.0, -20.83, 3.67), (1.0, -20.83, 3.67), (1.0, -22.83, 3.67), (-1.0, -22.83, 4.744), (-1.0, -20.83, 4.744), (1.0, -20.83, 4.744), (1.0, -22.83, 4.744), (-0.7352, -21.51, 9.887), (-0.7352, -19.51, 9.887), (1.265, -19.51, 9.887), (1.265, -21.51, 9.887), (-8.895, -23.51, -1.0), (-8.222, -22.83, 1.0), (-8.895, -20.16, -1.0), (-8.222, -20.83, 1.0), (-5.549, -23.51, -1.0), (-6.222, -22.83, 1.0), (-5.549, -20.16, -1.0), (-6.222, -20.83, 1.0), (-8.222, -22.83, 3.67), (-8.222, -20.83, 3.67), (-6.222, -20.83, 3.67), (-6.222, -22.83, 3.67), (-8.222, -22.83, 4.744), (-8.222, -20.83, 4.744), (-6.222, -20.83, 4.744), (-6.222, -22.83, 4.744), (-7.957, -21.51, 9.887), (-7.957, -19.51, 9.887), (-5.957, -19.51, 9.887), (-5.957, -21.51, 9.887)], [], [(0, 1, 3, 2), (2, 3, 7, 6), (6, 7, 5, 4), (4, 5, 1, 0), (2, 6, 4, 0), (3, 1, 8, 9), (10, 9, 13, 14), (1, 5, 11, 8), (7, 3, 9, 10), (5, 7, 10, 11), (15, 14, 18, 19), (11, 10, 14, 15), (9, 8, 12, 13), (8, 11, 15, 12), (18, 17, 16, 19), (13, 12, 16, 17), (12, 15, 19, 16), (14, 13, 17, 18), (20, 21, 23, 22), (22, 23, 27, 26), (26, 27, 25, 24), (24, 25, 21, 20), (22, 26, 24, 20), (23, 21, 28, 29), (30, 29, 33, 34), (21, 25, 31, 28), (27, 23, 29, 30), (25, 27, 30, 31), (35, 34, 38, 39), (31, 30, 34, 35), (29, 28, 32, 33), (28, 31, 35, 32), (38, 37, 36, 39), (33, 32, 36, 37), (32, 35, 39, 36), (34, 33, 37, 38), (40, 41, 43, 42), (42, 43, 47, 46), (46, 47, 45, 44), (44, 45, 41, 40), (42, 46, 44, 40), (43, 41, 48, 49), (50, 49, 53, 54), (41, 45, 51, 48), (47, 43, 49, 50), (45, 47, 50, 51), (55, 54, 58, 59), (51, 50, 54, 55), (49, 48, 52, 53), (48, 51, 55, 52), (58, 57, 56, 59), (53, 52, 56, 57), (52, 55, 59, 56), (54, 53, 57, 58), (60, 61, 63, 62), (62, 63, 67, 66), (66, 67, 65, 64), (64, 65, 61, 60), (62, 66, 64, 60), (63, 61, 68, 69), (70, 69, 73, 74), (61, 65, 71, 68), (67, 63, 69, 70), (65, 67, 70, 71), (75, 74, 78, 79), (71, 70, 74, 75), (69, 68, 72, 73), (68, 71, 75, 72), (78, 77, 76, 79), (73, 72, 76, 77), (72, 75, 79, 76), (74, 73, 77, 78)])
_uv = me_cube_008.uv_layers.new(name='UVMap')
_uv.uv.foreach_set('vector', [0.375, 0.0, 0.625, 0.0, 0.625, 0.25, 0.375, 0.25, 0.375, 0.25, 0.625, 0.25, 0.625, 0.5, 0.375, 0.5, 0.375, 0.5, 0.625, 0.5, 0.625, 0.75, 0.375, 0.75, 0.375, 0.75, 0.625, 0.75, 0.625, 1.0, 0.375, 1.0, 0.125, 0.5, 0.375, 0.5, 0.375, 0.75, 0.125, 0.75, 0.625, 0.25, 0.625, 0.0, 0.625, 0.0, 0.625, 0.25, 0.625, 0.5, 0.625, 0.25, 0.625, 0.25, 0.625, 0.5, 0.625, 1.0, 0.625, 0.75, 0.625, 0.75, 0.625, 1.0, 0.625, 0.5, 0.625, 0.25, 0.625, 0.25, 0.625, 0.5, 0.625, 0.75, 0.625, 0.5, 0.625, 0.5, 0.625, 0.75, 0.625, 0.75, 0.625, 0.5, 0.625, 0.5, 0.625, 0.75, 0.625, 0.75, 0.625, 0.5, 0.625, 0.5, 0.625, 0.75, 0.625, 0.25, 0.625, 0.0, 0.625, 0.0, 0.625, 0.25, 0.625, 1.0, 0.625, 0.75, 0.625, 0.75, 0.625, 1.0, 0.625, 0.5, 0.875, 0.5, 0.875, 0.75, 0.625, 0.75, 0.625, 0.25, 0.625, 0.0, 0.625, 0.0, 0.625, 0.25, 0.625, 1.0, 0.625, 0.75, 0.625, 0.75, 0.625, 1.0, 0.625, 0.5, 0.625, 0.25, 0.625, 0.25, 0.625, 0.5, 0.375, 0.0, 0.625, 0.0, 0.625, 0.25, 0.375, 0.25, 0.375, 0.25, 0.625, 0.25, 0.625, 0.5, 0.375, 0.5, 0.375, 0.5, 0.625, 0.5, 0.625, 0.75, 0.375, 0.75, 0.375, 0.75, 0.625, 0.75, 0.625, 1.0, 0.375, 1.0, 0.125, 0.5, 0.375, 0.5, 0.375, 0.75, 0.125, 0.75, 0.625, 0.25, 0.625, 0.0, 0.625, 0.0, 0.625, 0.25, 0.625, 0.5, 0.625, 0.25, 0.625, 0.25, 0.625, 0.5, 0.625, 1.0, 0.625, 0.75, 0.625, 0.75, 0.625, 1.0, 0.625, 0.5, 0.625, 0.25, 0.625, 0.25, 0.625, 0.5, 0.625, 0.75, 0.625, 0.5, 0.625, 0.5, 0.625, 0.75, 0.625, 0.75, 0.625, 0.5, 0.625, 0.5, 0.625, 0.75, 0.625, 0.75, 0.625, 0.5, 0.625, 0.5, 0.625, 0.75, 0.625, 0.25, 0.625, 0.0, 0.625, 0.0, 0.625, 0.25, 0.625, 1.0, 0.625, 0.75, 0.625, 0.75, 0.625, 1.0, 0.625, 0.5, 0.875, 0.5, 0.875, 0.75, 0.625, 0.75, 0.625, 0.25, 0.625, 0.0, 0.625, 0.0, 0.625, 0.25, 0.625, 1.0, 0.625, 0.75, 0.625, 0.75, 0.625, 1.0, 0.625, 0.5, 0.625, 0.25, 0.625, 0.25, 0.625, 0.5, 0.375, 0.0, 0.625, 0.0, 0.625, 0.25, 0.375, 0.25, 0.375, 0.25, 0.625, 0.25, 0.625, 0.5, 0.375, 0.5, 0.375, 0.5, 0.625, 0.5, 0.625, 0.75, 0.375, 0.75, 0.375, 0.75, 0.625, 0.75, 0.625, 1.0, 0.375, 1.0, 0.125, 0.5, 0.375, 0.5, 0.375, 0.75, 0.125, 0.75, 0.625, 0.25, 0.625, 0.0, 0.625, 0.0, 0.625, 0.25, 0.625, 0.5, 0.625, 0.25, 0.625, 0.25, 0.625, 0.5, 0.625, 1.0, 0.625, 0.75, 0.625, 0.75, 0.625, 1.0, 0.625, 0.5, 0.625, 0.25, 0.625, 0.25, 0.625, 0.5, 0.625, 0.75, 0.625, 0.5, 0.625, 0.5, 0.625, 0.75, 0.625, 0.75, 0.625, 0.5, 0.625, 0.5, 0.625, 0.75, 0.625, 0.75, 0.625, 0.5, 0.625, 0.5, 0.625, 0.75, 0.625, 0.25, 0.625, 0.0, 0.625, 0.0, 0.625, 0.25, 0.625, 1.0, 0.625, 0.75, 0.625, 0.75, 0.625, 1.0, 0.625, 0.5, 0.875, 0.5, 0.875, 0.75, 0.625, 0.75, 0.625, 0.25, 0.625, 0.0, 0.625, 0.0, 0.625, 0.25, 0.625, 1.0, 0.625, 0.75, 0.625, 0.75, 0.625, 1.0, 0.625, 0.5, 0.625, 0.25, 0.625, 0.25, 0.625, 0.5, 0.375, 0.0, 0.625, 0.0, 0.625, 0.25, 0.375, 0.25, 0.375, 0.25, 0.625, 0.25, 0.625, 0.5, 0.375, 0.5, 0.375, 0.5, 0.625, 0.5, 0.625, 0.75, 0.375, 0.75, 0.375, 0.75, 0.625, 0.75, 0.625, 1.0, 0.375, 1.0, 0.125, 0.5, 0.375, 0.5, 0.375, 0.75, 0.125, 0.75, 0.625, 0.25, 0.625, 0.0, 0.625, 0.0, 0.625, 0.25, 0.625, 0.5, 0.625, 0.25, 0.625, 0.25, 0.625, 0.5, 0.625, 1.0, 0.625, 0.75, 0.625, 0.75, 0.625, 1.0, 0.625, 0.5, 0.625, 0.25, 0.625, 0.25, 0.625, 0.5, 0.625, 0.75, 0.625, 0.5, 0.625, 0.5, 0.625, 0.75, 0.625, 0.75, 0.625, 0.5, 0.625, 0.5, 0.625, 0.75, 0.625, 0.75, 0.625, 0.5, 0.625, 0.5, 0.625, 0.75, 0.625, 0.25, 0.625, 0.0, 0.625, 0.0, 0.625, 0.25, 0.625, 1.0, 0.625, 0.75, 0.625, 0.75, 0.625, 1.0, 0.625, 0.5, 0.875, 0.5, 0.875, 0.75, 0.625, 0.75, 0.625, 0.25, 0.625, 0.0, 0.625, 0.0, 0.625, 0.25, 0.625, 1.0, 0.625, 0.75, 0.625, 0.75, 0.625, 1.0, 0.625, 0.5, 0.625, 0.25, 0.625, 0.25, 0.625, 0.5])
me_cube_008.use_remesh_fix_poles = True
me_cube_008.use_remesh_preserve_attributes = False
me_cube_008.update()
arm_armature = bpy.data.armatures.new('Armature')  # bones are not reproduced

# ---- objects
ob_body = bpy.data.objects.new('Body', me_cube_006)
ob_head = bpy.data.objects.new('Head', me_cube_007)
ob_legs = bpy.data.objects.new('Legs', me_cube_008)
ob_armature = bpy.data.objects.new('Armature', arm_armature)

# ---- transforms, parenting, visibility, modifiers, constraints
ob_body.parent = ob_armature
ob_body.matrix_parent_inverse = Matrix(((3.81, -0.0, 0.0, -0.0), (0.0, -0.08281, -3.809, 1.508), (-0.0, 3.809, -0.08281, 2.638), (-0.0, 0.0, 0.0, 1.0)))
ob_body.location = (0.0, 0.09171, 0.4643)
ob_body.scale = (0.3546, 0.7241, 0.329)
_vg = ob_body.vertex_groups.new(name='Bone')
for _i, _w in zip([0, 1, 4, 5, 13, 14, 15, 16, 17, 22, 23, 33, 34, 35, 36, 37, 38, 39, 40, 51, 52, 53, 54, 55, 76, 77, 81, 82, 83, 84, 85, 86, 87, 88, 89, 90, 91, 92, 93, 94, 95, 96, 97, 98, 99, 100, 101, 134, 135, 136, 137, 138, 139, 140, 141, 158, 159, 160, 161, 162, 163, 164, 165, 166, 167, 168, 169, 198, 199, 200, 201, 202, 203, 204, 205, 206, 207, 208, 209, 210, 211, 212, 213, 214, 215, 216, 217, 238, 239, 240, 241, 242, 243, 244, 245], [0.267, 0.3899, 0.3356, 0.5127, 0.003637, 0.06785, 0.09483, 0.05352, 0.004472, 0.07316, 0.01609, 0.01092, 0.06127, 0.1189, 0.434, 0.4659, 0.5715, 0.5739, 0.5072, 0.5843, 0.6275, 0.624, 0.5461, 0.5304, 0.005316, 0.001506, 0.05826, 0.0575, 0.05439, 0.03866, 0.03581, 0.1347, 0.1422, 0.1581, 0.1309, 0.1262, 0.1163, 0.1238, 0.1213, 0.1031, 0.09773, 0.05333, 0.05094, 0.04234, 0.02753, 0.02488, 0.001983, 0.1598, 0.08555, 0.1022, 0.1895, 0.615, 0.6683, 0.6615, 0.5668, 0.004911, 0.00698, 0.007528, 0.0063, 0.05097, 0.05251, 0.0527, 0.05103, 0.112, 0.1335, 0.1304, 0.1214, 0.3518, 0.4553, 0.3545, 0.3031, 0.6646, 0.7832, 0.86, 0.7178, 0.7252, 0.7869, 0.9539, 0.8116, 0.72, 0.7811, 0.8741, 0.7907, 0.667, 0.7529, 0.7886, 0.7219, 0.1943, 0.1741, 0.1998, 0.1806, 0.01789, 0.0616, 0.0507, 0.07196]): _vg.add([_i], _w, 'REPLACE')
_vg = ob_body.vertex_groups.new(name='Bone.001')
for _i, _w in zip([0, 1, 3, 4, 5, 7, 8, 9, 10, 11, 12, 13, 14, 15, 16, 17, 18, 19, 20, 21, 22, 23, 24, 25, 26, 27, 28, 29, 30, 31, 32, 33, 34, 35, 36, 37, 38, 39, 40, 51, 52, 53, 54, 55, 56, 57, 58, 59, 60, 61, 62, 63, 64, 65, 66, 67, 68, 69, 70, 71, 72, 73, 74, 75, 76, 77, 78, 79, 80, 81, 82, 83, 84, 85, 86, 87, 88, 89, 90, 91, 92, 93, 94, 95, 96, 97, 98, 99, 100, 101, 102, 103, 104, 105, 106, 107, 108, 109, 110, 111, 112, 113, 114, 115, 116, 117, 118, 119, 120, 121, 122, 123, 124, 125, 138, 139, 140, 141, 142, 143, 144, 145, 146, 147, 148, 149, 150, 151, 152, 153, 154, 155, 156, 157, 158, 159, 160, 161, 162, 163, 164, 165, 166, 167, 168, 169, 174, 177, 178, 179, 180, 181, 182, 183, 184, 185, 186, 187, 188, 189, 190, 191, 192, 193, 194, 197, 201, 202, 205, 206, 209, 210, 213, 214, 215, 216, 217], [0.08166, 0.2489, 0.01287, 0.05855, 0.1949, 0.002626, 0.001289, 0.094, 0.247, 0.6245, 0.6824, 0.536, 0.1951, 0.4538, 0.6803, 0.7675, 0.7453, 0.604, 0.297, 0.1763, 0.155, 0.4785, 0.6597, 0.6146, 0.2498, 0.1144, 0.02091, 0.1749, 0.3051, 0.6, 0.7366, 0.7527, 0.6538, 0.4026, 0.09218, 0.09403, 0.1164, 0.147, 0.1913, 0.1497, 0.1116, 0.08356, 0.06677, 0.06528, 0.1185, 0.08212, 0.05817, 0.04291, 0.03386, 0.2764, 0.2351, 0.1914, 0.1444, 0.1402, 0.5852, 0.5567, 0.4946, 0.3481, 0.3359, 0.7256, 0.7139, 0.6888, 0.6445, 0.6397, 0.7489, 0.7403, 0.7233, 0.6945, 0.6915, 0.6569, 0.6374, 0.5997, 0.5288, 0.5317, 0.372, 0.3278, 0.2469, 0.1949, 0.1905, 0.4166, 0.3895, 0.3797, 0.2675, 0.2554, 0.6774, 0.6731, 0.6573, 0.618, 0.6093, 0.7653, 0.7649, 0.7494, 0.7217, 0.7177, 0.7462, 0.7001, 0.6735, 0.6681, 0.6633, 0.6066, 0.5772, 0.5156, 0.366, 0.351, 0.264, 0.2236, 0.1814, 0.1349, 0.1292, 0.117, 0.08155, 0.05722, 0.0371, 0.01751, 0.1529, 0.1331, 0.1411, 0.1824, 0.1434, 0.1179, 0.1189, 0.1308, 0.3551, 0.3506, 0.369, 0.3689, 0.6218, 0.6244, 0.6251, 0.6241, 0.7438, 0.7417, 0.7403, 0.7395, 0.7737, 0.769, 0.7652, 0.7624, 0.726, 0.7165, 0.7078, 0.7032, 0.5339, 0.4206, 0.3976, 0.4, 0.02806, 0.01848, 0.03226, 0.06644, 0.08647, 0.08792, 0.5261, 0.5379, 0.5448, 0.5485, 0.5774, 0.5445, 0.5561, 0.6046, 0.1847, 0.1132, 0.143, 0.2512, 0.006309, 0.05678, 0.001304, 0.02748, 0.0109, 0.0455, 0.02725, 0.07097, 0.06277, 0.1113, 0.07679, 0.07204, 0.1039]): _vg.add([_i], _w, 'REPLACE')
_vg = ob_body.vertex_groups.new(name='Bone.002')
for _i, _w in zip([2, 3, 6, 7, 8, 9, 10, 11, 16, 17, 18, 19, 20, 21, 25, 26, 27, 28, 29, 30, 31, 32, 33, 34, 41, 42, 43, 44, 45, 46, 47, 48, 49, 50, 56, 57, 58, 59, 60, 61, 62, 63, 64, 65, 66, 67, 68, 69, 70, 71, 72, 73, 74, 75, 76, 77, 78, 79, 80, 81, 101, 102, 103, 104, 105, 106, 107, 108, 109, 110, 111, 112, 113, 114, 115, 116, 117, 118, 119, 120, 121, 122, 123, 124, 125, 126, 127, 128, 129, 130, 131, 132, 133, 142, 143, 144, 145, 146, 147, 148, 149, 150, 151, 152, 153, 154, 155, 156, 157, 158, 159, 160, 161, 162, 163, 164, 165, 170, 171, 172, 173, 174, 175, 176, 177, 218, 219, 220, 221, 222, 223, 224, 225, 226, 227, 228, 229, 230, 231, 232, 233, 234, 235, 236, 237], [0.7984, 0.7331, 0.8178, 0.6542, 0.2255, 0.1672, 0.07656, 0.02653, 0.007421, 0.06379, 0.1363, 0.2895, 0.599, 0.7217, 0.03164, 0.08416, 0.2032, 0.3348, 0.6861, 0.5604, 0.2738, 0.1296, 0.06091, 0.005176, 0.8487, 0.8794, 0.9145, 0.9087, 0.8719, 0.7219, 0.7691, 0.8429, 0.8733, 0.8631, 0.724, 0.768, 0.7744, 0.6905, 0.6061, 0.575, 0.5739, 0.5141, 0.3237, 0.3085, 0.2617, 0.2397, 0.1991, 0.1437, 0.138, 0.1232, 0.1074, 0.08768, 0.06662, 0.06431, 0.0572, 0.04771, 0.02902, 0.01105, 0.009058, 0.001842, 0.05367, 0.06021, 0.04976, 0.002841, 0.0005367, 0.1167, 0.1306, 0.1061, 0.0607, 0.05738, 0.2569, 0.2322, 0.1845, 0.1242, 0.117, 0.6069, 0.5975, 0.5238, 0.3088, 0.2847, 0.7503, 0.7854, 0.7609, 0.6301, 0.3861, 0.89, 0.9013, 0.8951, 0.8767, 0.6504, 0.605, 0.6012, 0.6233, 0.731, 0.7308, 0.7194, 0.7107, 0.5271, 0.4862, 0.3653, 0.4594, 0.2724, 0.2573, 0.2306, 0.2441, 0.1431, 0.1399, 0.1334, 0.133, 0.07591, 0.07554, 0.07378, 0.07231, 0.0298, 0.0289, 0.02745, 0.025, 0.3809, 0.4866, 0.4761, 0.3201, 0.1696, 0.1275, 0.09764, 0.09124, 0.9161, 0.9321, 0.9344, 0.9191, 0.936, 0.953, 0.9547, 0.9337, 0.9469, 0.975, 0.9805, 0.9401, 0.9251, 0.9591, 0.9681, 0.9101, 0.9026, 0.9306, 0.9373, 0.88]): _vg.add([_i], _w, 'REPLACE')
_vg = ob_body.vertex_groups.new(name='Bone.003')
for _i, _w in zip([3, 7, 21, 29, 30, 41, 42, 43, 46, 47, 48, 49, 50, 56, 57, 58, 61, 121, 122, 130, 131, 132, 133, 142, 143, 144, 145, 147, 148, 149, 225, 226, 229, 230, 231, 232, 233, 234, 235, 236, 237], [0.211, 0.2988, 0.01412, 0.05997, 0.006468, 0.1087, 0.07971, 0.03421, 0.2424, 0.1941, 0.1097, 0.05239, 0.01925, 0.08903, 0.06861, 0.02594, 0.007407, 0.06513, 0.03355, 0.3203, 0.3783, 0.3817, 0.3486, 0.06888, 0.09892, 0.1023, 0.09531, 0.00437, 0.0005515, 0.00138, 0.0005555, 0.007609, 0.03167, 0.0559, 0.01871, 0.005886, 0.07626, 0.07885, 0.0626, 0.05806, 0.1068]): _vg.add([_i], _w, 'REPLACE')
_vg = ob_body.vertex_groups.new(name='Bone.004')
for _i, _w in zip([2, 6, 8, 9, 10, 11, 12, 13, 18, 19, 20, 21, 27, 28, 43, 44, 45, 60, 99, 100, 101, 102, 103, 104, 105, 106, 107, 108, 109, 110, 111, 112, 113, 114, 115, 116, 117, 118, 119, 120, 121, 122, 123, 124, 125, 126, 127, 128, 129, 142, 143, 146, 147, 148, 149, 150, 151, 152, 153, 170, 171, 172, 173, 174, 175, 176, 177, 179, 180, 181, 182, 183, 184, 185, 187, 188, 189, 193, 218, 219, 222], [0.1372, 0.001304, 0.5554, 0.6891, 0.6279, 0.2364, 0.08929, 0.01387, 0.02398, 0.05225, 0.05806, 0.04214, 0.007358, 0.06144, 0.0002812, 0.04715, 0.08366, 0.01141, 0.008733, 0.009475, 0.01556, 0.05568, 0.07446, 0.07448, 0.07614, 0.05758, 0.1047, 0.1557, 0.1807, 0.1877, 0.08721, 0.1452, 0.2562, 0.4633, 0.485, 0.08601, 0.1415, 0.2605, 0.5187, 0.5473, 0.0507, 0.07563, 0.1372, 0.2685, 0.4741, 0.01139, 0.03091, 0.05441, 0.07325, 0.01519, 0.001447, 0.04109, 0.06086, 0.1093, 0.05418, 0.02022, 0.02189, 0.03891, 0.01298, 0.1025, 0.1755, 0.3169, 0.5075, 0.09472, 0.216, 0.7144, 0.7966, 0.1207, 0.715, 0.8446, 0.02808, 0.09418, 0.2216, 0.3067, 0.03093, 0.07223, 0.1089, 0.0139, 0.04278, 0.01382, 0.01054]): _vg.add([_i], _w, 'REPLACE')
_vg = ob_body.vertex_groups.new(name='Bone.008')
for _i, _w in zip([8, 124, 125, 172, 173, 177], [0.1469, 0.01276, 0.07331, 0.008658, 0.06628, 0.002801]): _vg.add([_i], _w, 'REPLACE')
_vg = ob_body.vertex_groups.new(name='Bone.009')
_vg = ob_body.vertex_groups.new(name='Bone.005')
for _i, _w in zip([6, 8, 24, 25, 26, 27, 28, 29, 30, 31, 32, 48, 49, 50, 56, 57, 58, 59, 60, 61, 62, 63, 64, 65, 66, 67, 68, 69, 70, 71, 72, 73, 74, 75, 76, 77, 78, 79, 80, 84, 85, 126, 127, 128, 144, 145, 146, 147, 148, 149, 151, 152, 153, 157, 170, 171, 172, 173, 174, 175, 176, 177, 178, 179, 180, 181, 182, 183, 184, 185, 186, 187, 188, 221], [0.1096, 0.02819, 0.07126, 0.1915, 0.5089, 0.5778, 0.5077, 0.04144, 0.06261, 0.05417, 0.02322, 0.004339, 0.0411, 0.06538, 0.04064, 0.0621, 0.1059, 0.2017, 0.2788, 0.08268, 0.1319, 0.2375, 0.4656, 0.4825, 0.08576, 0.136, 0.2319, 0.4138, 0.4278, 0.05694, 0.08172, 0.1188, 0.1677, 0.1725, 0.01366, 0.03337, 0.05411, 0.06791, 0.06917, 0.002957, 0.003531, 0.04991, 0.01872, 0.003143, 0.003996, 0.01598, 0.006661, 0.05473, 0.1125, 0.06856, 0.008325, 0.04178, 0.03873, 0.004014, 0.4404, 0.2823, 0.1469, 0.07675, 0.5439, 0.5765, 0.1391, 0.03553, 0.5082, 0.7167, 0.1505, 0.0009754, 0.2215, 0.1959, 0.09229, 0.01278, 0.08027, 0.06142, 0.02637, 0.01377]): _vg.add([_i], _w, 'REPLACE')
_vg = ob_body.vertex_groups.new(name='Bone.006')
for _i, _w in zip([25, 26, 27, 28, 64, 65, 69, 70, 74, 75, 170, 174, 175, 178, 179, 182, 183, 186], [0.03555, 0.11, 0.05708, 0.04267, 0.008464, 0.01287, 0.04215, 0.05012, 0.0048, 0.007894, 0.02623, 0.1416, 0.04489, 0.4102, 0.07025, 0.1021, 0.04163, 0.007462]): _vg.add([_i], _w, 'REPLACE')
_vg = ob_body.vertex_groups.new(name='Bone.007')
_vg = ob_body.vertex_groups.new(name='Bone.010')
for _i, _w in zip([0, 1, 4, 5, 12, 13, 14, 15, 16, 17, 22, 23, 24, 25, 26, 32, 33, 34, 35, 36, 37, 38, 39, 40, 51, 52, 53, 54, 55, 69, 70, 71, 72, 73, 74, 75, 76, 77, 78, 79, 80, 81, 82, 83, 84, 85, 86, 87, 88, 89, 90, 91, 92, 93, 94, 95, 96, 97, 98, 99, 100, 101, 102, 103, 104, 105, 134, 135, 136, 137, 138, 139, 140, 141, 154, 155, 156, 157, 158, 159, 160, 161, 162, 163, 164, 165, 166, 167, 168, 169, 182, 183, 184, 186, 187, 188, 189, 190, 191, 192, 193, 194, 195, 196, 198, 199, 200, 201, 202, 203, 204, 205, 206, 207, 209, 210, 213, 214, 215, 216, 217], [0.05434, 0.1618, 0.5203, 0.1573, 0.002278, 0.02589, 0.04121, 0.2113, 0.1035, 0.05004, 0.725, 0.4201, 0.1889, 0.0766, 0.0006157, 0.02841, 0.07484, 0.1384, 0.2483, 0.05676, 0.05733, 0.07159, 0.09176, 0.1214, 0.1524, 0.1661, 0.2134, 0.314, 0.3309, 0.0003193, 0.0004094, 0.03677, 0.04754, 0.05552, 0.06367, 0.0645, 0.08444, 0.09946, 0.1209, 0.1485, 0.1513, 0.155, 0.191, 0.2528, 0.3458, 0.3452, 0.2745, 0.3359, 0.4885, 0.6075, 0.6198, 0.2158, 0.2197, 0.2151, 0.09806, 0.08747, 0.09752, 0.08843, 0.07411, 0.05285, 0.05026, 0.04411, 0.01338, 0.004354, 0.006443, 0.005417, 0.0746, 0.1352, 0.3464, 0.5735, 0.116, 0.08957, 0.08603, 0.1099, 0.00192, 0.005683, 0.01001, 0.01613, 0.04193, 0.04875, 0.05323, 0.05821, 0.08089, 0.0873, 0.09416, 0.1017, 0.1623, 0.2135, 0.2298, 0.2359, 0.07473, 0.07728, 0.04562, 0.2373, 0.2374, 0.1167, 0.03314, 0.7346, 0.7234, 0.2013, 0.05389, 0.9267, 0.8396, 0.0103, 0.4634, 0.2549, 0.1284, 0.07155, 0.213, 0.1132, 0.02636, 0.02425, 0.1347, 0.01154, 0.01267, 0.1062, 0.03387, 0.1119, 0.0643, 0.04713, 0.0656]): _vg.add([_i], _w, 'REPLACE')
_vg = ob_body.vertex_groups.new(name='Bone.014')
_vg = ob_body.vertex_groups.new(name='Bone.015')
_vg = ob_body.vertex_groups.new(name='Bone.011')
for _i, _w in zip([0, 1, 4, 5, 11, 12, 13, 14, 15, 16, 17, 18, 22, 23, 33, 34, 35, 36, 37, 38, 39, 40, 51, 52, 53, 54, 55, 76, 77, 81, 82, 83, 84, 85, 86, 87, 88, 89, 90, 91, 92, 93, 94, 95, 96, 97, 98, 99, 100, 101, 102, 103, 104, 105, 106, 107, 108, 109, 110, 134, 135, 136, 137, 138, 139, 140, 141, 154, 155, 156, 157, 158, 159, 160, 161, 162, 163, 164, 165, 166, 167, 168, 169, 183, 184, 185, 186, 187, 188, 189, 190, 191, 192, 193, 194, 195, 196, 197, 198, 199, 200, 201, 202, 203, 204, 205, 206, 209, 210, 213, 214, 215, 216, 217], [0.5907, 0.1879, 0.07171, 0.1077, 0.06589, 0.1632, 0.3551, 0.6773, 0.2224, 0.1177, 0.06149, 0.01305, 0.01444, 0.002812, 0.04556, 0.1002, 0.21, 0.41, 0.3755, 0.232, 0.177, 0.1689, 0.08392, 0.06436, 0.05204, 0.05291, 0.05383, 0.02567, 0.01176, 0.07995, 0.06501, 0.0375, 0.0118, 0.009968, 0.1993, 0.1758, 0.08657, 0.04676, 0.04093, 0.2355, 0.2533, 0.2703, 0.5168, 0.5448, 0.1283, 0.1449, 0.1794, 0.2466, 0.2591, 0.06951, 0.06364, 0.07743, 0.1261, 0.1305, 0.02157, 0.01248, 0.01954, 0.05826, 0.05933, 0.7395, 0.7647, 0.5368, 0.2152, 0.08768, 0.07983, 0.08956, 0.126, 0.006006, 0.005112, 0.003798, 0.001077, 0.04804, 0.04823, 0.04791, 0.04469, 0.08498, 0.08724, 0.08908, 0.08785, 0.1678, 0.214, 0.2236, 0.2236, 0.02499, 0.06457, 0.06706, 0.02777, 0.09054, 0.1999, 0.2082, 0.03111, 0.1364, 0.6232, 0.643, 0.004457, 0.1365, 0.9607, 0.9002, 0.1542, 0.2676, 0.4959, 0.5951, 0.05524, 0.05605, 0.0831, 0.2072, 0.02892, 0.1058, 0.03963, 0.08228, 0.06515, 0.04559, 0.05118, 0.08913]): _vg.add([_i], _w, 'REPLACE')
_vg = ob_body.vertex_groups.new(name='Bone.012')
_vg = ob_body.vertex_groups.new(name='Bone.013')
_vg = ob_body.vertex_groups.new(name='Bone.016')
for _i, _w in zip([52, 202, 203, 206, 207, 208, 210, 211, 212, 214, 215, 216, 238, 239, 240, 241, 242, 243, 244, 245], [0.00131, 0.002492, 0.01811, 0.05058, 0.1589, 0.02746, 0.05498, 0.1669, 0.1041, 0.03048, 0.05543, 0.02452, 0.7967, 0.8242, 0.788, 0.8175, 0.9646, 0.9375, 0.9467, 0.9269]): _vg.add([_i], _w, 'REPLACE')
_m = ob_body.modifiers.new('Armature', 'ARMATURE')
_m.object = ob_armature
ob_head.parent = ob_armature
ob_head.matrix_parent_inverse = Matrix(((3.81, -0.0, 0.0, -0.0), (0.0, -0.08281, -3.809, 1.508), (-0.0, 3.809, -0.08281, 2.638), (-0.0, 0.0, 0.0, 1.0)))
ob_head.location = (0.0, 0.8207, 0.5139)
ob_head.scale = (0.1274, 0.1274, 0.1274)
_vg = ob_head.vertex_groups.new(name='Bone')
_vg = ob_head.vertex_groups.new(name='Bone.001')
_vg = ob_head.vertex_groups.new(name='Bone.002')
for _i, _w in zip([0, 1, 2, 3, 4, 5, 6, 7, 8, 10, 11, 12, 13, 14, 15, 16, 17, 18, 19, 20, 21, 22, 23, 24, 25, 26, 27, 28, 29, 30, 31, 32, 33, 34, 35, 36, 37, 38, 39, 40, 50, 51, 52, 53, 54, 55, 56, 57, 58, 59, 60, 61, 62, 63, 64, 65, 66, 67, 68, 69, 70, 71, 72, 73, 74, 75, 76, 77, 78, 79, 80, 81, 82, 83, 84, 85, 86, 87, 88, 89, 90, 91, 92, 93, 94, 95, 96, 97, 98, 99, 100, 101, 102, 103, 104, 105, 106, 107, 108, 109, 110, 111, 112, 113, 114, 115, 116, 117], [0.4206, 0.2237, 0.03865, 0.04339, 0.2606, 0.2166, 0.02743, 0.03113, 0.01503, 0.02616, 0.0299, 0.01327, 0.02574, 0.3241, 0.426, 0.2598, 0.2081, 0.2154, 0.2095, 0.3038, 0.265, 0.2257, 0.01601, 0.005872, 0.01534, 0.01468, 0.005675, 0.01169, 0.2131, 0.2318, 0.2449, 0.2086, 0.2923, 0.2354, 0.2795, 0.874, 0.3301, 0.2067, 0.288, 0.2555, 0.0462, 0.04482, 0.05109, 0.169, 0.1547, 0.1448, 0.08952, 0.197, 0.4133, 0.3067, 0.1496, 0.06968, 0.3232, 0.1539, 0.07283, 0.06624, 0.1447, 0.2941, 0.0638, 0.1402, 0.3035, 0.06087, 0.136, 0.3211, 0.06519, 0.1416, 0.3104, 0.07891, 0.1763, 0.3364, 0.06384, 0.1246, 0.2089, 0.06681, 0.1569, 0.3863, 0.06145, 0.1426, 0.3415, 0.06448, 0.1417, 0.3113, 0.451, 0.1834, 0.07537, 0.4545, 0.1683, 0.06637, 0.3439, 0.1525, 0.06704, 0.06599, 0.09356, 0.1445, 0.06385, 0.08781, 0.1209, 0.06197, 0.08359, 0.1111, 0.05807, 0.0514, 0.04785, 0.04818, 0.05113, 0.0553, 0.05457, 0.05666]): _vg.add([_i], _w, 'REPLACE')
_vg = ob_head.vertex_groups.new(name='Bone.003')
for _i, _w in zip([0, 1, 2, 3, 4, 5, 6, 7, 8, 9, 10, 11, 12, 13, 14, 15, 16, 17, 18, 19, 20, 21, 22, 23, 24, 25, 26, 27, 28, 29, 30, 31, 32, 33, 34, 35, 36, 37, 38, 39, 40, 41, 42, 43, 44, 45, 46, 47, 48, 49, 50, 51, 52, 53, 54, 55, 56, 57, 58, 59, 60, 61, 62, 63, 64, 65, 66, 67, 68, 69, 70, 71, 72, 73, 74, 75, 76, 77, 78, 79, 80, 81, 82, 83, 84, 85, 86, 87, 88, 89, 90, 91, 92, 93, 94, 95, 96, 97, 98, 99, 100, 101, 102, 103, 104, 105, 106, 107, 108, 109, 110, 111, 112, 113, 114, 115, 116, 117], [0.5794, 0.7763, 0.9557, 0.9533, 0.7394, 0.7834, 0.9613, 0.9594, 0.9675, 0.9756, 0.9619, 0.9601, 0.9684, 0.9621, 0.6759, 0.574, 0.7402, 0.7919, 0.7846, 0.7905, 0.6962, 0.735, 0.7743, 0.967, 0.9721, 0.9673, 0.9677, 0.9722, 0.9692, 0.7869, 0.7682, 0.7551, 0.7914, 0.7077, 0.7646, 0.7205, 0.126, 0.6699, 0.7933, 0.712, 0.7445, 0.9901, 0.995, 0.9914, 0.993, 0.9996, 0.9955, 0.9886, 0.9935, 0.9913, 0.9519, 0.9526, 0.9489, 0.831, 0.8453, 0.8552, 0.9105, 0.803, 0.5867, 0.6933, 0.8504, 0.9303, 0.6768, 0.8461, 0.9272, 0.9338, 0.8553, 0.7059, 0.9362, 0.8598, 0.6965, 0.9391, 0.864, 0.6789, 0.9348, 0.8584, 0.6896, 0.9211, 0.8237, 0.6636, 0.9362, 0.8754, 0.7911, 0.9332, 0.8431, 0.6137, 0.9385, 0.8574, 0.6585, 0.9355, 0.8583, 0.6887, 0.549, 0.8166, 0.9246, 0.5455, 0.8317, 0.9336, 0.6561, 0.8475, 0.933, 0.934, 0.9064, 0.8555, 0.9361, 0.9122, 0.8791, 0.938, 0.9164, 0.8889, 0.9419, 0.9486, 0.9511, 0.9509, 0.9489, 0.9447, 0.9454, 0.9433]): _vg.add([_i], _w, 'REPLACE')
_vg = ob_head.vertex_groups.new(name='Bone.004')
_vg = ob_head.vertex_groups.new(name='Bone.008')
_vg = ob_head.vertex_groups.new(name='Bone.009')
_vg = ob_head.vertex_groups.new(name='Bone.005')
_vg = ob_head.vertex_groups.new(name='Bone.006')
_vg = ob_head.vertex_groups.new(name='Bone.007')
_vg = ob_head.vertex_groups.new(name='Bone.010')
_vg = ob_head.vertex_groups.new(name='Bone.014')
_vg = ob_head.vertex_groups.new(name='Bone.015')
_vg = ob_head.vertex_groups.new(name='Bone.011')
_vg = ob_head.vertex_groups.new(name='Bone.012')
_vg = ob_head.vertex_groups.new(name='Bone.013')
_vg = ob_head.vertex_groups.new(name='Bone.016')
_m = ob_head.modifiers.new('Armature', 'ARMATURE')
_m.object = ob_armature
ob_legs.parent = ob_armature
ob_legs.matrix_parent_inverse = Matrix(((3.81, -0.0, 0.0, -0.0), (0.0, -0.08281, -3.809, 1.508), (-0.0, 3.809, -0.08281, 2.638), (-0.0, 0.0, 0.0, 1.0)))
ob_legs.location = (0.1307, 0.3542, -0.0806)
ob_legs.scale = (0.03339, 0.03339, 0.03339)
_vg = ob_legs.vertex_groups.new(name='Bone')
_vg = ob_legs.vertex_groups.new(name='Bone.001')
_vg = ob_legs.vertex_groups.new(name='Bone.002')
_vg = ob_legs.vertex_groups.new(name='Bone.003')
_vg = ob_legs.vertex_groups.new(name='Bone.004')
for _i, _w in zip([33, 34, 36, 37, 38, 39], [0.004643, 0.02439, 0.8818, 0.8765, 0.8596, 0.8214]): _vg.add([_i], _w, 'REPLACE')
_vg = ob_legs.vertex_groups.new(name='Bone.008')
for _i, _w in zip([21, 23, 25, 26, 27, 28, 29, 30, 31, 32, 33, 34, 35, 36, 37, 38, 39], [0.02136, 0.07467, 0.05337, 1.052e-05, 0.08217, 0.9472, 0.9196, 0.9015, 0.9225, 0.9816, 0.9637, 0.9493, 0.9721, 0.1171, 0.1221, 0.1385, 0.1766]): _vg.add([_i], _w, 'REPLACE')
_vg = ob_legs.vertex_groups.new(name='Bone.009')
for _i, _w in zip([20, 21, 22, 23, 24, 25, 26, 27, 28, 29, 30, 31], [0.992, 0.9642, 0.9793, 0.9249, 0.9856, 0.9464, 0.9748, 0.9171, 0.0509, 0.07501, 0.09018, 0.07381]): _vg.add([_i], _w, 'REPLACE')
_vg = ob_legs.vertex_groups.new(name='Bone.005')
for _i, _w in zip([8, 9, 10, 11, 12, 13, 14, 15, 16, 17, 18, 19], [0.1367, 0.2202, 0.1755, 0.00116, 0.8602, 0.8455, 0.7423, 0.1166, 0.9196, 0.9484, 0.9513, 0.868]): _vg.add([_i], _w, 'REPLACE')
_vg = ob_legs.vertex_groups.new(name='Bone.006')
for _i, _w in zip([1, 3, 7, 8, 9, 10, 11, 12, 13, 14, 15, 16, 17, 18, 19], [0.0626, 0.07375, 0.05429, 0.801, 0.68, 0.7312, 0.93, 0.1334, 0.1381, 0.2416, 0.8786, 0.07723, 0.0471, 0.04063, 0.1292]): _vg.add([_i], _w, 'REPLACE')
_vg = ob_legs.vertex_groups.new(name='Bone.007')
for _i, _w in zip([0, 1, 2, 3, 4, 5, 6, 7, 8, 9, 10, 11], [0.9814, 0.9259, 0.9689, 0.9045, 0.9944, 0.9769, 0.98, 0.9326, 0.06236, 0.09979, 0.09335, 0.03883]): _vg.add([_i], _w, 'REPLACE')
_vg = ob_legs.vertex_groups.new(name='Bone.010')
for _i, _w in zip([54, 56, 57, 58, 59], [0.006834, 0.7708, 0.8173, 0.8117, 0.7696]): _vg.add([_i], _w, 'REPLACE')
_vg = ob_legs.vertex_groups.new(name='Bone.014')
for _i, _w in zip([40, 41, 43, 44, 45, 47, 48, 49, 50, 51, 52, 53, 54, 55, 56, 57, 58, 59], [0.02947, 0.1058, 0.04552, 0.0227, 0.1079, 0.03261, 0.9105, 0.9488, 0.9338, 0.9023, 0.9709, 0.9803, 0.9632, 0.9637, 0.227, 0.1813, 0.1868, 0.2278]): _vg.add([_i], _w, 'REPLACE')
_vg = ob_legs.vertex_groups.new(name='Bone.015')
for _i, _w in zip([40, 41, 42, 43, 44, 45, 46, 47, 48, 49, 50, 51], [0.9601, 0.8937, 0.9857, 0.9521, 0.9635, 0.8915, 0.9917, 0.9585, 0.0856, 0.04827, 0.06194, 0.09248]): _vg.add([_i], _w, 'REPLACE')
_vg = ob_legs.vertex_groups.new(name='Bone.011')
for _i, _w in zip([73, 74, 76, 77, 78, 79], [0.01731, 0.01367, 0.7301, 0.7486, 0.6885, 0.5562]): _vg.add([_i], _w, 'REPLACE')
_vg = ob_legs.vertex_groups.new(name='Bone.012')
for _i, _w in zip([61, 63, 65, 67, 68, 69, 70, 71, 72, 73, 74, 75, 76, 77, 78, 79], [0.06124, 0.02558, 0.07919, 0.06188, 0.9376, 0.9065, 0.9082, 0.942, 0.9784, 0.9515, 0.9546, 0.9895, 0.2676, 0.2487, 0.3085, 0.4413]): _vg.add([_i], _w, 'REPLACE')
_vg = ob_legs.vertex_groups.new(name='Bone.013')
for _i, _w in zip([60, 61, 62, 63, 64, 65, 66, 67, 68, 69, 70, 71], [0.9812, 0.9386, 0.9915, 0.9619, 0.9753, 0.9206, 0.985, 0.9377, 0.06007, 0.08656, 0.08509, 0.05663]): _vg.add([_i], _w, 'REPLACE')
_vg = ob_legs.vertex_groups.new(name='Bone.016')
_m = ob_legs.modifiers.new('Armature', 'ARMATURE')
_m.object = ob_armature
ob_armature.location = (0.0, -0.6838, 0.4107)
ob_armature.rotation_euler = (-1.593, -0.0, 0.0)
ob_armature.scale = (0.2625, 0.2625, 0.2625)
ob_armature.display_type = 'SOLID'
ob_armature.show_in_front = True

# ---- collection membership
col_collection.objects.link(ob_body)
col_collection.objects.link(ob_head)
col_collection.objects.link(ob_legs)
col_collection.objects.link(ob_armature)

# ---- scene / render settings (as saved in the file)
scene.frame_start = 0; scene.frame_end = 320; scene.frame_set(177)
scene.render.engine = 'BLENDER_EEVEE_NEXT'
scene.cycles.use_denoising = False
scene.cycles.samples = 128
scene.cycles.sampling_pattern = 'TABULATED_SOBOL'
scene.cycles.use_adaptive_sampling = False
scene.cycles.use_light_tree = False
scene.view_settings.view_transform = 'Filmic'
bpy.context.view_layer.update()

# ---- added for rendering (the .blend has no active camera and no usable light): camera, sun
cam_auto = bpy.data.cameras.new('AutoCamera')
cam_auto.lens = 50.0
cam_auto.sensor_width = 36.0
cam_auto.clip_end = 1000.0
ob_auto_camera = bpy.data.objects.new('AutoCamera', cam_auto)
scene.collection.objects.link(ob_auto_camera)
ob_auto_camera.location = (2.02686, -2.39703, 2.04112)
ob_auto_camera.rotation_euler = (1.09748, -7.21219e-08, 0.694738)
scene.camera = ob_auto_camera
light_auto_sun = bpy.data.lights.new('AutoSun', 'SUN')
light_auto_sun.energy = 3.0
light_auto_sun.angle = 0.0523599
ob_auto_sun = bpy.data.objects.new('AutoSun', light_auto_sun)
scene.collection.objects.link(ob_auto_sun)
ob_auto_sun.rotation_euler = (0.872665, 0.174533, 0.523599)
bpy.context.view_layer.update()

